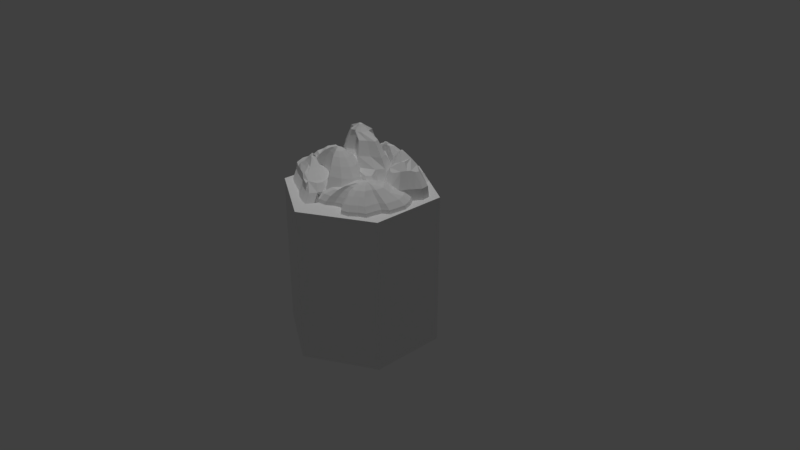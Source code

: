 # Source: mountains.blend  (saved by Blender 2.79.0; exported with 4.5.12 LTS)
import bpy
from mathutils import Matrix  # noqa: F401  (used for matrix-valued properties, if any)

bpy.ops.wm.read_factory_settings(use_empty=True)
scene = bpy.context.scene
scene.name = 'Scene'

# ---- collections
col_collection_1 = bpy.data.collections.new('Collection 1'); scene.collection.children.link(col_collection_1)

# ---- materials (node trees are filled in below, after node groups)
mat_material_011 = bpy.data.materials.new('Material.011')
mat_material_011.alpha_threshold = 0.0
mat_material_011.use_transparent_shadow = False
mat_material_011.roughness = 0.5
mat_material_010 = bpy.data.materials.new('Material.010')
mat_material_010.alpha_threshold = 0.0
mat_material_010.use_transparent_shadow = False
mat_material_010.roughness = 0.5
mat_material_012 = bpy.data.materials.new('Material.012')
mat_material_012.alpha_threshold = 0.0
mat_material_012.use_transparent_shadow = False
mat_material_012.roughness = 0.5
mat_material_013 = bpy.data.materials.new('Material.013')
mat_material_013.alpha_threshold = 0.0
mat_material_013.use_transparent_shadow = False
mat_material_013.roughness = 0.5
mat_material_009 = bpy.data.materials.new('Material.009')
mat_material_009.alpha_threshold = 0.0
mat_material_009.use_transparent_shadow = False
mat_material_009.roughness = 0.5
mat_material_008 = bpy.data.materials.new('Material.008')
mat_material_008.alpha_threshold = 0.0
mat_material_008.use_transparent_shadow = False
mat_material_008.roughness = 0.5
mat_material_007 = bpy.data.materials.new('Material.007')
mat_material_007.alpha_threshold = 0.0
mat_material_007.use_transparent_shadow = False
mat_material_007.roughness = 0.5
mat_material_007.specular_intensity = 0.0

# ---- material node trees

# ---- world
world_world = bpy.data.worlds.new('World'); scene.world = world_world
world_world.color = (0.05088, 0.05088, 0.05088)
world_world.use_sun_shadow = False
world_world.sun_shadow_jitter_overblur = 0.0
world_world.cycles.sampling_method = 'MANUAL'

# ---- cameras
cam_camera = bpy.data.cameras.new('Camera')
cam_camera.clip_end = 100.0
cam_camera.lens = 35.0
cam_camera.sensor_width = 32.0
cam_camera.sensor_height = 18.0
cam_camera.ortho_scale = 7.314
cam_camera.dof.focus_distance = 0.0
cam_camera.dof.aperture_fstop = 128.0

# ---- lights
light_sun_001 = bpy.data.lights.new('Sun.001', 'SUN')
light_sun_001.transmission_factor = 0.0
light_sun_001.angle = 0.1993
light_sun_001.energy = 1.0
light_sun_001.shadow_buffer_clip_start = 0.5
light_sun_001.shadow_soft_size = 0.1
light_sun_001.shadow_cascade_max_distance = 1000.0

# ---- meshes
me_cube_019 = bpy.data.meshes.new('Cube.019')
me_cube_019.from_pydata([(-3.06, -1.097, 0.0), (-2.794, -1.143, 0.0), (-2.482, -1.455, 0.0), (-2.413, -1.824, 0.0), (-2.563, -1.986, 0.0), (-2.598, -2.229, 0.0), (-2.84, -2.425, 0.0), (-3.21, -2.517, 0.0), (-3.545, -2.136, 0.0), (-3.891, -2.067, 0.0), (-4.238, -2.055, 0.0), (-4.619, -1.767, 0.0), (-4.538, -1.547, 0.0), (-4.538, -1.305, 0.0), (-4.376, -1.224, 0.0), (-4.053, -1.42, 0.0), (-3.718, -1.501, 0.0), (-3.464, -1.374, 0.0), (-3.383, -1.166, 0.0), (-3.21, -1.051, 0.0), (-3.083, -1.129, 0.1671), (-2.833, -1.173, 0.1671), (-2.539, -1.467, 0.1671), (-2.473, -1.815, 0.1671), (-2.615, -1.968, 0.1671), (-2.648, -2.197, 0.1671), (-2.876, -2.382, 0.1671), (-3.225, -2.469, 0.1671), (-3.541, -2.109, 0.1671), (-3.868, -2.044, 0.1671), (-4.194, -2.033, 0.1671), (-4.554, -1.761, 0.1671), (-4.478, -1.554, 0.1671), (-4.478, -1.325, 0.1671), (-4.325, -1.249, 0.1671), (-4.02, -1.434, 0.1671), (-3.704, -1.51, 0.1671), (-3.465, -1.391, 0.1671), (-3.388, -1.195, 0.1671), (-3.225, -1.086, 0.1671), (-3.172, -1.249, 0.4466), (-2.977, -1.283, 0.389), (-2.749, -1.511, 0.4007), (-2.698, -1.782, 0.4049), (-2.808, -1.9, 0.4466), (-2.834, -2.077, 0.4466), (-3.011, -2.221, 0.4466), (-3.281, -2.289, 0.4466), (-3.526, -2.01, 0.4466), (-3.78, -1.959, 0.4466), (-4.033, -1.951, 0.4466), (-4.312, -1.739, 0.4466), (-4.253, -1.579, 0.4466), (-4.253, -1.401, 0.4466), (-4.135, -1.342, 0.4466), (-3.898, -1.486, 0.4466), (-3.653, -1.545, 0.4466), (-3.467, -1.452, 0.4466), (-3.408, -1.3, 0.4466), (-3.281, -1.215, 0.4466), (-3.268, -1.35, 0.597), (-2.988, -1.852, 0.6182), (-3.008, -1.988, 0.6182), (-3.145, -2.099, 0.6182), (-3.353, -2.151, 0.6182), (-3.542, -1.936, 0.6182), (-3.738, -1.897, 0.6182), (-3.933, -1.891, 0.6182), (-4.148, -1.728, 0.5968), (-4.102, -1.604, 0.6182), (-4.102, -1.467, 0.5865), (-4.011, -1.422, 0.6182), (-3.829, -1.532, 0.6182), (-3.64, -1.578, 0.6182), (-3.496, -1.506, 0.6182), (-3.451, -1.389, 0.5527), (-3.353, -1.324, 0.5527), (-3.128, -1.601, 0.6182), (-3.167, -1.826, 0.7497), (-3.18, -1.918, 0.7497), (-3.272, -1.992, 0.7497), (-3.412, -2.027, 0.7497), (-3.539, -1.883, 0.7497), (-3.67, -1.857, 0.7497), (-3.801, -1.852, 0.743), (-3.915, -1.66, 0.7395), (-3.854, -1.537, 0.7279), (-3.731, -1.612, 0.7959), (-3.604, -1.642, 0.7497), (-3.508, -1.594, 0.7497), (-3.261, -1.658, 0.7497), (-3.309, -1.816, 0.8325), (-3.316, -1.865, 0.8325), (-3.365, -1.904, 0.8325), (-3.438, -1.922, 0.8325), (-3.505, -1.846, 0.8325), (-3.574, -1.832, 0.8325), (-3.643, -1.83, 0.8325), (-3.606, -1.704, 0.8325), (-3.539, -1.72, 0.8325), (-3.489, -1.694, 0.8325), (-3.359, -1.728, 0.8325), (-3.421, -1.809, 0.8708), (-3.423, -1.823, 0.8708), (-3.438, -1.834, 0.8708), (-3.459, -1.84, 0.8708), (-3.479, -1.817, 0.8708), (-3.499, -1.813, 0.8708), (-3.519, -1.813, 0.8708), (-3.508, -1.776, 0.8708), (-3.489, -1.78, 0.8708), (-3.474, -1.773, 0.8708), (-3.436, -1.783, 0.8708), (-2.935, -1.515, 0.4511)], [], [(18, 19, 39, 38), (11, 12, 32, 31), (4, 5, 25, 24), (0, 19, 39, 20), (12, 13, 33, 32), (5, 6, 26, 25), (13, 14, 34, 33), (6, 7, 27, 26), (14, 15, 35, 34), (7, 8, 28, 27), (0, 1, 21, 20), (15, 16, 36, 35), (8, 9, 29, 28), (1, 2, 22, 21), (16, 17, 37, 36), (9, 10, 30, 29), (2, 3, 23, 22), (17, 18, 38, 37), (10, 11, 31, 30), (3, 4, 24, 23), (33, 34, 54, 53), (26, 27, 47, 46), (34, 35, 55, 54), (27, 28, 48, 47), (20, 21, 41, 40), (35, 36, 56, 55), (28, 29, 49, 48), (21, 22, 42, 41), (36, 37, 57, 56), (29, 30, 50, 49), (22, 23, 43, 42), (37, 38, 58, 57), (30, 31, 51, 50), (23, 24, 44, 43), (38, 39, 59, 58), (31, 32, 52, 51), (24, 25, 45, 44), (20, 39, 59, 40), (32, 33, 53, 52), (25, 26, 46, 45), (40, 41, 42, 43, 113), (43, 44, 40, 113), (50, 51, 68, 67), (58, 59, 76, 75), (51, 52, 69, 68), (40, 44, 61, 77, 60), (44, 45, 62, 61), (40, 59, 76, 60), (52, 53, 70, 69), (45, 46, 63, 62), (53, 54, 71, 70), (46, 47, 64, 63), (54, 55, 72, 71), (47, 48, 65, 64), (55, 56, 73, 72), (48, 49, 66, 65), (56, 57, 74, 73), (49, 50, 67, 66), (57, 58, 75, 74), (75, 76, 60, 74), (60, 77, 74), (70, 71, 69), (68, 69, 67), (66, 67, 84, 83), (74, 77, 90, 89), (61, 62, 79, 78), (69, 71, 86, 85), (62, 63, 80, 79), (67, 69, 85, 84), (63, 64, 81, 80), (71, 72, 87, 86), (64, 65, 82, 81), (72, 73, 88, 87), (65, 66, 83, 82), (77, 61, 78, 90), (73, 74, 89, 88), (86, 87, 85), (85, 87, 84), (82, 83, 96, 95), (79, 80, 93, 92), (88, 89, 100, 99), (83, 84, 97, 96), (80, 81, 94, 93), (90, 78, 91, 101), (81, 82, 95, 94), (84, 87, 98, 97), (89, 90, 101, 100), (78, 79, 92, 91), (87, 88, 99, 98), (94, 95, 106, 105), (97, 98, 109, 108), (91, 92, 103, 102), (99, 100, 111, 110), (95, 96, 107, 106), (92, 93, 104, 103), (101, 91, 102, 112), (96, 97, 108, 107), (93, 94, 105, 104), (100, 101, 112, 111), (98, 99, 110, 109), (107, 108, 109, 110), (107, 110, 106), (110, 111, 106), (111, 112, 106), (105, 106, 104), (104, 106, 103), (103, 106, 102), (112, 102, 106)])
_uv = me_cube_019.uv_layers.new(name='UVMap')
_uv.uv.foreach_set('vector', [0.6419, 0.08744, 0.7958, 0.09769, 0.8007, 0.2469, 0.6556, 0.2372, 0.3536, 0.06286, 0.53, 0.1018, 0.5121, 0.2415, 0.3457, 0.2047, 0.8954, 0.4127, 0.9756, 0.4975, 0.9237, 0.553, 0.848, 0.473, 0.3343, 0.1372, 0.4896, 0.1517, 0.4768, 0.32, 0.3303, 0.3063, 0.53, 0.1018, 0.7127, 0.1151, 0.6844, 0.254, 0.5121, 0.2415, 0.04575, 0.1341, 0.1573, 0.04136, 0.1566, 0.1842, 0.0514, 0.2716, 0.7127, 0.1151, 0.7959, 0.1734, 0.7628, 0.309, 0.6844, 0.254, 0.1573, 0.04136, 0.3276, -0.004267, 0.3173, 0.1412, 0.1566, 0.1842, 0.02532, 0.6159, 0.2032, 0.5987, 0.1952, 0.6485, 0.02734, 0.6647, 0.3276, -0.004267, 0.4829, 0.1694, 0.4637, 0.305, 0.3173, 0.1412, 0.4008, 0.2541, 0.5036, 0.2037, 0.4785, 0.2759, 0.3815, 0.3235, 0.2032, 0.5987, 0.3414, 0.5423, 0.3255, 0.5953, 0.1952, 0.6485, 0.4829, 0.1694, 0.6429, 0.1988, 0.6146, 0.3327, 0.4637, 0.305, 0.5036, 0.2037, 0.7213, 0.2257, 0.6839, 0.2966, 0.4785, 0.2759, 0.2499, 0.1059, 0.4396, 0.1355, 0.4648, 0.2826, 0.2858, 0.2547, 0.6429, 0.1988, 0.8028, 0.2014, 0.7654, 0.3352, 0.6146, 0.3327, 0.7213, 0.2257, 0.8828, 0.3251, 0.8361, 0.3904, 0.6839, 0.2966, 0.4396, 0.1355, 0.6419, 0.08744, 0.6556, 0.2372, 0.4648, 0.2826, 0.8028, 0.2014, 0.9792, 0.332, 0.9318, 0.4584, 0.7654, 0.3352, 0.6365, 0.3987, 0.8688, 0.4183, 0.7814, 0.6281, 0.5622, 0.6096, 0.6844, 0.254, 0.7628, 0.309, 0.6834, 0.568, 0.6225, 0.5254, 0.1566, 0.1842, 0.3173, 0.1412, 0.3145, 0.4303, 0.1898, 0.4636, 0.02734, 0.6647, 0.1952, 0.6485, 0.214, 0.7243, 0.08378, 0.7369, 0.3173, 0.1412, 0.4637, 0.305, 0.4281, 0.5574, 0.3145, 0.4303, 0.3815, 0.3235, 0.4785, 0.2759, 0.442, 0.4169, 0.3586, 0.4722, 0.1952, 0.6485, 0.3255, 0.5953, 0.315, 0.6831, 0.214, 0.7243, 0.4637, 0.305, 0.6146, 0.3327, 0.5452, 0.5788, 0.4281, 0.5574, 0.4785, 0.2759, 0.6839, 0.2966, 0.5996, 0.4367, 0.442, 0.4169, 0.2858, 0.2547, 0.4648, 0.2826, 0.4777, 0.5399, 0.3388, 0.5183, 0.6146, 0.3327, 0.7654, 0.3352, 0.6621, 0.5808, 0.5452, 0.5788, 0.6839, 0.2966, 0.8361, 0.3904, 0.7172, 0.5108, 0.5996, 0.4367, 0.4648, 0.2826, 0.6556, 0.2372, 0.6257, 0.5047, 0.4777, 0.5399, 0.7654, 0.3352, 0.9318, 0.4584, 0.7912, 0.6763, 0.6621, 0.5808, 0.8361, 0.3904, 0.848, 0.473, 0.7204, 0.5882, 0.7172, 0.5108, 0.6556, 0.2372, 0.8007, 0.2469, 0.7383, 0.5122, 0.6257, 0.5047, 0.3457, 0.2047, 0.5121, 0.2415, 0.4888, 0.5157, 0.3597, 0.4872, 0.848, 0.473, 0.9237, 0.553, 0.7791, 0.6503, 0.7204, 0.5882, 0.3303, 0.3063, 0.4768, 0.32, 0.464, 0.6384, 0.3504, 0.6278, 0.5121, 0.2415, 0.6844, 0.254, 0.6225, 0.5254, 0.4888, 0.5157, 0.0514, 0.2716, 0.1566, 0.1842, 0.1898, 0.4636, 0.1082, 0.5315, 0.3586, 0.4722, 0.442, 0.4169, 0.5996, 0.4367, 0.7172, 0.5108, 0.5342, 0.4996, 0.7172, 0.5108, 0.7204, 0.5882, 0.3586, 0.4722, 0.5342, 0.4996, 0.6621, 0.5808, 0.7912, 0.6763, 0.6998, 0.7936, 0.598, 0.7357, 0.6257, 0.5047, 0.7383, 0.5122, 0.6483, 0.6187, 0.5614, 0.6129, 0.3597, 0.4872, 0.4888, 0.5157, 0.4688, 0.6877, 0.372, 0.6503, 0.3586, 0.4722, 0.7204, 0.5882, 0.62, 0.6719, 0.4804, 0.6272, 0.3439, 0.5756, 0.7204, 0.5882, 0.7791, 0.6503, 0.6652, 0.7198, 0.62, 0.6719, 0.3504, 0.6278, 0.464, 0.6384, 0.4896, 0.7951, 0.3975, 0.8269, 0.4888, 0.5157, 0.6225, 0.5254, 0.5759, 0.6725, 0.4688, 0.6877, 0.1082, 0.5315, 0.1898, 0.4636, 0.2338, 0.6454, 0.1708, 0.6977, 0.6225, 0.5254, 0.6834, 0.568, 0.6188, 0.7281, 0.5759, 0.6725, 0.1898, 0.4636, 0.3145, 0.4303, 0.3299, 0.6196, 0.2338, 0.6454, 0.08378, 0.7369, 0.214, 0.7243, 0.2294, 0.7769, 0.129, 0.7866, 0.3145, 0.4303, 0.4281, 0.5574, 0.4175, 0.7177, 0.3299, 0.6196, 0.214, 0.7243, 0.315, 0.6831, 0.3073, 0.745, 0.2294, 0.7769, 0.4281, 0.5574, 0.5452, 0.5788, 0.5078, 0.7342, 0.4175, 0.7177, 0.3388, 0.5183, 0.4777, 0.5399, 0.4627, 0.6956, 0.3556, 0.6789, 0.5452, 0.5788, 0.6621, 0.5808, 0.598, 0.7357, 0.5078, 0.7342, 0.4777, 0.5399, 0.6257, 0.5047, 0.5614, 0.6129, 0.4627, 0.6956, 0.5614, 0.6129, 0.6483, 0.6187, 0.664, 0.6896, 0.4627, 0.6956, 0.3439, 0.5756, 0.4804, 0.6272, 0.3264, 0.6874, 0.5759, 0.6725, 0.6188, 0.7281, 0.4688, 0.6877, 0.6998, 0.7936, 0.6768, 0.867, 0.598, 0.7357, 0.5078, 0.7342, 0.598, 0.7357, 0.5243, 0.8465, 0.463, 0.8505, 0.3264, 0.6874, 0.4804, 0.6272, 0.4405, 0.7195, 0.337, 0.7599, 0.62, 0.6719, 0.6652, 0.7198, 0.5646, 0.7817, 0.5342, 0.7495, 0.4688, 0.6877, 0.6188, 0.7281, 0.5395, 0.853, 0.4372, 0.8341, 0.1708, 0.6977, 0.2338, 0.6454, 0.2789, 0.7908, 0.2366, 0.8259, 0.598, 0.7357, 0.6768, 0.867, 0.5776, 0.9322, 0.5243, 0.8465, 0.2338, 0.6454, 0.3299, 0.6196, 0.3435, 0.7735, 0.2789, 0.7908, 0.129, 0.7866, 0.2294, 0.7769, 0.2652, 0.8348, 0.2075, 0.8196, 0.3299, 0.6196, 0.4175, 0.7177, 0.4023, 0.8393, 0.3435, 0.7735, 0.2294, 0.7769, 0.3073, 0.745, 0.3242, 0.7986, 0.2652, 0.8348, 0.4175, 0.7177, 0.5078, 0.7342, 0.463, 0.8505, 0.4023, 0.8393, 0.4804, 0.6272, 0.62, 0.6719, 0.5342, 0.7495, 0.4405, 0.7195, 0.3556, 0.6789, 0.4627, 0.6956, 0.4156, 0.8339, 0.3436, 0.8227, 0.5395, 0.853, 0.4917, 0.9385, 0.4372, 0.8341, 0.5776, 0.9322, 0.4869, 0.9975, 0.5243, 0.8465, 0.4023, 0.8393, 0.463, 0.8505, 0.4101, 0.9234, 0.3782, 0.9176, 0.2366, 0.8259, 0.2789, 0.7908, 0.3133, 0.8921, 0.2911, 0.9105, 0.3436, 0.8227, 0.4156, 0.8339, 0.3562, 0.944, 0.3184, 0.9381, 0.463, 0.8505, 0.5243, 0.8465, 0.442, 0.9239, 0.4101, 0.9234, 0.2789, 0.7908, 0.3435, 0.7735, 0.3473, 0.883, 0.3133, 0.8921, 0.4405, 0.7195, 0.5342, 0.7495, 0.4728, 0.8078, 0.4235, 0.792, 0.3435, 0.7735, 0.4023, 0.8393, 0.3782, 0.9176, 0.3473, 0.883, 0.2981, 0.7867, 0.5434, 0.8109, 0.4974, 0.9012, 0.3711, 0.9125, 0.337, 0.7599, 0.4405, 0.7195, 0.4235, 0.792, 0.3692, 0.8133, 0.5342, 0.7495, 0.5646, 0.7817, 0.4888, 0.8247, 0.4728, 0.8078, 0.2652, 0.8348, 0.3242, 0.7986, 0.3624, 0.8336, 0.3349, 0.8449, 0.3473, 0.883, 0.3782, 0.9176, 0.3621, 0.9593, 0.3531, 0.9492, 0.3711, 0.9125, 0.4974, 0.9012, 0.4621, 0.9804, 0.4252, 0.9837, 0.4728, 0.8078, 0.4888, 0.8247, 0.4331, 0.85, 0.4285, 0.8451, 0.3624, 0.8336, 0.3692, 0.8133, 0.3982, 0.8467, 0.3962, 0.8526, 0.3782, 0.9176, 0.4101, 0.9234, 0.3714, 0.961, 0.3621, 0.9593, 0.4888, 0.8247, 0.488, 0.8489, 0.4329, 0.857, 0.4331, 0.85, 0.4235, 0.792, 0.4728, 0.8078, 0.4285, 0.8451, 0.4141, 0.8404, 0.4101, 0.9234, 0.442, 0.9239, 0.3807, 0.9612, 0.3714, 0.961, 0.3133, 0.8921, 0.3473, 0.883, 0.3531, 0.9492, 0.3431, 0.9519, 0.3692, 0.8133, 0.4235, 0.792, 0.4141, 0.8404, 0.3982, 0.8467, 0.3349, 0.8449, 0.3624, 0.8336, 0.3962, 0.8526, 0.3882, 0.8559, 0.4054, 0.8654, 0.3986, 0.8701, 0.3882, 0.8559, 0.3962, 0.8526, 0.4054, 0.8654, 0.3962, 0.8526, 0.4134, 0.8618, 0.3962, 0.8526, 0.3982, 0.8467, 0.4134, 0.8618, 0.3982, 0.8467, 0.4141, 0.8404, 0.4134, 0.8618, 0.428, 0.864, 0.4134, 0.8618, 0.4329, 0.857, 0.4329, 0.857, 0.4134, 0.8618, 0.4331, 0.85, 0.4331, 0.85, 0.4134, 0.8618, 0.4285, 0.8451, 0.4141, 0.8404, 0.4285, 0.8451, 0.4134, 0.8618])
me_cube_019.materials.append(mat_material_011)
me_cube_019.use_remesh_preserve_volume = False
me_cube_019.use_remesh_preserve_attributes = False
me_cube_019.use_mirror_vertex_groups = False
me_cube_019.update()
me_cube_018 = bpy.data.meshes.new('Cube.018')
me_cube_018.from_pydata([(-1.234, 0.8058, 0.0), (-0.1133, 1.201, 0.0), (-0.2639, 1.041, 0.0), (-0.4052, 1.013, 0.0), (-0.6689, 1.107, 0.0), (-0.8007, 1.164, 0.0), (-1.017, 1.079, 0.0), (-1.215, 1.004, 0.0), (0.141, 1.267, 0.0), (0.367, 1.267, 0.0), (0.4989, 1.154, 0.0), (0.5271, 0.9376, 0.0), (0.5083, 0.7305, 0.0), (0.4141, 0.5798, 0.0), (0.3105, 0.4291, 0.0), (0.1598, 0.4103, 0.0), (0.05625, 0.2879, 0.0), (-0.03792, 0.1466, 0.0), (-0.2074, 0.1466, 0.0), (-0.3769, 0.09951, 0.0), (-0.537, 0.1372, 0.0), (-0.5747, 0.2408, 0.0), (-0.6124, 0.3914, 0.0), (-0.7819, 0.4291, 0.0), (-0.9608, 0.4009, 0.0), (-1.13, 0.4668, 0.0), (-1.253, 0.6269, 0.0), (-1.205, 0.802, 0.1305), (-0.1206, 1.185, 0.1305), (-0.2664, 1.03, 0.1305), (-0.4031, 1.002, 0.1305), (-0.6582, 1.094, 0.1305), (-0.7858, 1.148, 0.1305), (-0.9954, 1.066, 0.1305), (-1.187, 0.9933, 0.1305), (0.1254, 1.248, 0.1305), (0.3441, 1.248, 0.1305), (0.4716, 1.139, 0.1305), (0.499, 0.9295, 0.1305), (0.4807, 0.7291, 0.1305), (0.3896, 0.5833, 0.1305), (0.2894, 0.4375, 0.1305), (0.1436, 0.4193, 0.1305), (0.04337, 0.3008, 0.1305), (-0.04775, 0.1641, 0.1305), (-0.2118, 0.1641, 0.1305), (-0.3758, 0.1186, 0.1305), (-0.5307, 0.155, 0.1305), (-0.5671, 0.2553, 0.1305), (-0.6036, 0.401, 0.1305), (-0.7676, 0.4375, 0.1305), (-0.9407, 0.4102, 0.1305), (-1.105, 0.4739, 0.1305), (-1.223, 0.6288, 0.1305), (-1.09, 0.7867, 0.3207), (-0.15, 1.118, 0.3207), (-0.2764, 0.9841, 0.3207), (-0.3948, 0.9605, 0.3207), (-0.616, 1.039, 0.3207), (-0.7265, 1.087, 0.3207), (-0.9082, 1.016, 0.3207), (-1.074, 0.9526, 0.3207), (0.06321, 1.174, 0.3207), (0.2527, 1.174, 0.3207), (0.3633, 1.079, 0.3207), (0.387, 0.8973, 0.3207), (0.3712, 0.7235, 0.3207), (0.2922, 0.5972, 0.3207), (0.2054, 0.4708, 0.3207), (0.079, 0.455, 0.3207), (-0.007868, 0.3524, 0.3207), (-0.08684, 0.2339, 0.3207), (-0.229, 0.2339, 0.3207), (-0.3711, 0.1944, 0.3207), (-0.5054, 0.226, 0.3207), (-0.537, 0.3129, 0.3207), (-0.5686, 0.4392, 0.3207), (-0.7107, 0.4708, 0.3207), (-0.8608, 0.4471, 0.3207), (-1.003, 0.5024, 0.3207), (-1.106, 0.6367, 0.3207), (-0.9063, 0.7624, 0.461), (-0.1968, 1.013, 0.5369), (-0.2922, 0.9115, 0.5369), (-0.3816, 0.8936, 0.5369), (-0.5486, 0.9532, 0.5369), (-0.632, 0.989, 0.5369), (-0.7692, 0.9353, 0.5369), (-0.8944, 0.8876, 0.4692), (-0.03585, 1.055, 0.5369), (0.1072, 1.055, 0.5369), (0.1907, 0.983, 0.4917), (0.2086, 0.8459, 0.4917), (0.1967, 0.7147, 0.5369), (0.137, 0.6193, 0.5369), (0.07146, 0.5239, 0.5369), (-0.02393, 0.512, 0.5369), (-0.08951, 0.4345, 0.5369), (-0.1491, 0.3451, 0.5369), (-0.2564, 0.3451, 0.5369), (-0.3638, 0.3153, 0.5369), (-0.4651, 0.3391, 0.5369), (-0.489, 0.4047, 0.5369), (-0.5128, 0.5001, 0.5369), (-0.6201, 0.5239, 0.5369), (-0.7334, 0.5061, 0.5369), (-0.8407, 0.5478, 0.4813), (-0.9182, 0.6491, 0.4813), (0.02435, 1.093, 0.3904), (-0.2101, 0.9211, 0.6861), (-0.2794, 0.8474, 0.6861), (-0.3445, 0.8344, 0.6861), (-0.4659, 0.8777, 0.6861), (-0.5267, 0.9038, 0.6861), (-0.09295, 0.9515, 0.6861), (0.01115, 0.9515, 0.6861), (0.07621, 0.7042, 0.6861), (0.03283, 0.6348, 0.6861), (-0.01488, 0.5655, 0.6861), (-0.08427, 0.5568, 0.6861), (-0.132, 0.5004, 0.6861), (-0.1754, 0.4353, 0.6861), (-0.2534, 0.4353, 0.6861), (-0.3315, 0.4136, 0.6861), (-0.4052, 0.431, 0.6861), (-0.4226, 0.4787, 0.6861), (-0.4399, 0.5481, 0.6861), (-0.518, 0.5655, 0.6861), (-0.6004, 0.5524, 0.6861), (-0.09917, 0.9019, 0.6414), (-0.2262, 0.809, 0.8017), (-0.2638, 0.769, 0.8017), (-0.2991, 0.762, 0.8017), (-0.3649, 0.7855, 0.7778), (-0.3978, 0.7996, 0.7441), (-0.1627, 0.8254, 0.8017), (-0.1063, 0.8254, 0.8017), (-0.07106, 0.6914, 0.7799), (-0.09457, 0.6538, 0.7927), (-0.1204, 0.6162, 0.8017), (-0.158, 0.6115, 0.8017), (-0.1839, 0.5809, 0.8017), (-0.2074, 0.5457, 0.8017), (-0.2497, 0.5457, 0.8017), (-0.292, 0.5339, 0.8017), (-0.332, 0.5433, 0.8017), (-0.3414, 0.5692, 0.8017), (-0.3508, 0.6068, 0.8017), (-0.3931, 0.6162, 0.7824), (-0.4378, 0.6091, 0.7804), (-0.2322, 0.7056, 0.8574), (-0.2449, 0.6922, 0.8574), (-0.2568, 0.6898, 0.8574), (-0.2109, 0.7112, 0.8574), (-0.1919, 0.7112, 0.8574), (-0.1966, 0.6407, 0.8574), (-0.2093, 0.6391, 0.8574), (-0.218, 0.6288, 0.8574), (-0.2259, 0.6169, 0.8574), (-0.2402, 0.6169, 0.8574), (-0.2544, 0.613, 0.8574), (-0.2679, 0.6162, 0.8574), (-0.271, 0.6249, 0.8574), (-0.2742, 0.6375, 0.8574)], [(35, 108), (108, 129)], [(5, 32, 31, 4), (0, 27, 53, 26), (10, 37, 38, 11), (19, 46, 47, 20), (6, 33, 32, 5), (9, 36, 37, 10), (20, 47, 48, 21), (7, 34, 33, 6), (8, 35, 36, 9), (21, 48, 49, 22), (0, 27, 34, 7), (1, 28, 35, 8), (22, 49, 50, 23), (14, 41, 42, 15), (15, 42, 43, 16), (2, 29, 28, 1), (23, 50, 51, 24), (13, 40, 41, 14), (16, 43, 44, 17), (3, 30, 29, 2), (24, 51, 52, 25), (12, 39, 40, 13), (17, 44, 45, 18), (4, 31, 30, 3), (25, 52, 53, 26), (11, 38, 39, 12), (18, 45, 46, 19), (48, 75, 76, 49), (27, 54, 61, 34), (28, 55, 62, 35), (49, 76, 77, 50), (41, 68, 69, 42), (42, 69, 70, 43), (29, 56, 55, 28), (50, 77, 78, 51), (40, 67, 68, 41), (43, 70, 71, 44), (30, 57, 56, 29), (51, 78, 79, 52), (39, 66, 67, 40), (44, 71, 72, 45), (31, 58, 57, 30), (52, 79, 80, 53), (38, 65, 66, 39), (45, 72, 73, 46), (32, 59, 58, 31), (27, 54, 80, 53), (37, 64, 65, 38), (46, 73, 74, 47), (33, 60, 59, 32), (36, 63, 64, 37), (47, 74, 75, 48), (34, 61, 60, 33), (35, 62, 63, 36), (64, 91, 92, 65), (73, 100, 101, 74), (60, 87, 86, 59), (63, 90, 91, 64), (74, 101, 102, 75), (61, 88, 87, 60), (62, 89, 90, 63), (75, 102, 103, 76), (54, 81, 88, 61), (55, 82, 89, 62), (76, 103, 104, 77), (68, 95, 96, 69), (69, 96, 97, 70), (56, 83, 82, 55), (77, 104, 105, 78), (67, 94, 95, 68), (70, 97, 98, 71), (57, 84, 83, 56), (78, 105, 106, 79), (66, 93, 94, 67), (71, 98, 99, 72), (58, 85, 84, 57), (79, 106, 107, 80), (65, 92, 93, 66), (72, 99, 100, 73), (59, 86, 85, 58), (54, 81, 107, 80), (92, 91, 90, 93), (81, 107, 106, 105, 88), (86, 87, 88, 105), (93, 116, 117, 94), (90, 115, 116, 93), (98, 121, 122, 99), (85, 112, 111, 84), (99, 122, 123, 100), (86, 113, 112, 85), (105, 128, 113, 86), (100, 123, 124, 101), (101, 124, 125, 102), (89, 114, 115, 90), (102, 125, 126, 103), (82, 109, 114, 89), (103, 126, 127, 104), (95, 118, 119, 96), (96, 119, 120, 97), (83, 110, 109, 82), (104, 127, 128, 105), (94, 117, 118, 95), (97, 120, 121, 98), (84, 111, 110, 83), (109, 130, 135, 114), (128, 149, 134, 113), (122, 143, 144, 123), (110, 131, 130, 109), (123, 144, 145, 124), (111, 132, 131, 110), (124, 145, 146, 125), (112, 133, 132, 111), (118, 139, 140, 119), (125, 146, 147, 126), (113, 134, 133, 112), (117, 138, 139, 118), (126, 147, 148, 127), (119, 140, 141, 120), (116, 137, 138, 117), (127, 148, 149, 128), (120, 141, 142, 121), (114, 135, 136, 115), (115, 136, 137, 116), (121, 142, 143, 122), (132, 133, 134, 149), (149, 148, 132), (148, 147, 132), (139, 138, 137, 136), (139, 155, 156, 140), (146, 162, 163, 147), (140, 156, 157, 141), (141, 157, 158, 142), (135, 153, 154, 136), (142, 158, 159, 143), (130, 150, 153, 135), (143, 159, 160, 144), (131, 151, 150, 130), (144, 160, 161, 145), (147, 163, 152, 132), (132, 152, 151, 131), (145, 161, 162, 146), (136, 154, 155, 139), (155, 154, 153, 150, 151, 152, 163, 162, 161, 160, 159, 158, 157, 156)])
_uv = me_cube_018.uv_layers.new(name='UVMap')
_uv.uv.foreach_set('vector', [0.3337, 0.08985, 0.3386, 0.1919, 0.4472, 0.2084, 0.446, 0.107, 0.2961, 0.1309, 0.3106, 0.2798, 0.5375, 0.263, 0.5305, 0.1136, 0.165, 0.028, 0.1631, 0.1201, 0.3369, 0.1129, 0.3447, 0.02061, 0.5313, 0.04968, 0.5433, 0.1652, 0.6864, 0.1601, 0.6792, 0.04434, 0.1716, 0.1044, 0.1817, 0.2059, 0.3386, 0.1919, 0.3337, 0.08985, 0.8089, 0.06828, 0.7954, 0.1728, 0.9143, 0.1907, 0.9317, 0.08676, 0.09362, 0.4068, 0.1094, 0.4708, 0.1773, 0.446, 0.1638, 0.3811, 0.02341, 0.1172, 0.03831, 0.2183, 0.1817, 0.2059, 0.1716, 0.1044, 0.6278, 0.08076, 0.6202, 0.1848, 0.7954, 0.1728, 0.8089, 0.06828, 0.1638, 0.3811, 0.1773, 0.446, 0.2771, 0.4179, 0.267, 0.3521, 0.5201, 0.01792, 0.522, 0.09455, 0.6569, 0.09022, 0.6595, 0.01345, 0.4342, 0.1098, 0.4328, 0.213, 0.6202, 0.1848, 0.6278, 0.08076, 0.3663, 0.1075, 0.3772, 0.2368, 0.5496, 0.2258, 0.5445, 0.09605, 0.2166, 0.04233, 0.2032, 0.1598, 0.3382, 0.1907, 0.3561, 0.0743, 0.4506, 0.06789, 0.4669, 0.1689, 0.613, 0.1875, 0.6015, 0.08709, 0.7418, 0.4783, 0.7365, 0.54, 0.8534, 0.6008, 0.8626, 0.5412, 0.5445, 0.09605, 0.5496, 0.2258, 0.7287, 0.1915, 0.7296, 0.06066, 0.654, 0.1045, 0.6362, 0.1941, 0.7665, 0.2609, 0.7886, 0.1736, 0.6015, 0.08709, 0.613, 0.1875, 0.7723, 0.1941, 0.7662, 0.09392, 0.6681, 0.1367, 0.6621, 0.2372, 0.7676, 0.2343, 0.7772, 0.1337, 0.7296, 0.06066, 0.7287, 0.1915, 0.9023, 0.1898, 0.909, 0.05892, 0.5201, 0.04115, 0.5067, 0.1328, 0.6362, 0.1941, 0.654, 0.1045, 0.2215, 0.09924, 0.2435, 0.2132, 0.394, 0.1961, 0.377, 0.08156, 0.446, 0.107, 0.4472, 0.2084, 0.6621, 0.2372, 0.6681, 0.1367, 0.2891, 0.09236, 0.2986, 0.1666, 0.3999, 0.09761, 0.3939, 0.02109, 0.3447, 0.02061, 0.3369, 0.1129, 0.5067, 0.1328, 0.5201, 0.04115, 0.377, 0.08156, 0.394, 0.1961, 0.5433, 0.1652, 0.5313, 0.04968, 0.1773, 0.446, 0.2237, 0.5474, 0.3102, 0.5231, 0.2771, 0.4179, 0.522, 0.09455, 0.5224, 0.2428, 0.6393, 0.239, 0.6569, 0.09022, 0.4328, 0.213, 0.4224, 0.374, 0.5847, 0.3496, 0.6202, 0.1848, 0.3772, 0.2368, 0.3711, 0.4369, 0.5205, 0.4273, 0.5496, 0.2258, 0.2032, 0.1598, 0.2304, 0.3505, 0.3474, 0.3773, 0.3382, 0.1907, 0.4669, 0.1689, 0.4853, 0.349, 0.6119, 0.3651, 0.613, 0.1875, 0.7365, 0.54, 0.7083, 0.6288, 0.8096, 0.6816, 0.8534, 0.6008, 0.5496, 0.2258, 0.5205, 0.4273, 0.6757, 0.3976, 0.7287, 0.1915, 0.6362, 0.1941, 0.6078, 0.3615, 0.7206, 0.4194, 0.7665, 0.2609, 0.613, 0.1875, 0.6119, 0.3651, 0.75, 0.3708, 0.7723, 0.1941, 0.6621, 0.2372, 0.6608, 0.3902, 0.7523, 0.3877, 0.7676, 0.2343, 0.7287, 0.1915, 0.6757, 0.3976, 0.8262, 0.3961, 0.9023, 0.1898, 0.5067, 0.1328, 0.4955, 0.3083, 0.6078, 0.3615, 0.6362, 0.1941, 0.2435, 0.2132, 0.2995, 0.39, 0.4299, 0.3752, 0.394, 0.1961, 0.4472, 0.2084, 0.4746, 0.3653, 0.6608, 0.3902, 0.6621, 0.2372, 0.2986, 0.1666, 0.3288, 0.3052, 0.4166, 0.2455, 0.3999, 0.09761, 0.3369, 0.1129, 0.3484, 0.2911, 0.4955, 0.3083, 0.5067, 0.1328, 0.394, 0.1961, 0.4299, 0.3752, 0.5593, 0.3485, 0.5433, 0.1652, 0.3386, 0.1919, 0.3805, 0.3509, 0.4746, 0.3653, 0.4472, 0.2084, 0.3106, 0.2798, 0.3367, 0.558, 0.5333, 0.5435, 0.5375, 0.263, 0.1631, 0.1201, 0.1977, 0.2973, 0.3484, 0.2911, 0.3369, 0.1129, 0.5433, 0.1652, 0.5593, 0.3485, 0.6833, 0.344, 0.6864, 0.1601, 0.1817, 0.2059, 0.2445, 0.3631, 0.3805, 0.3509, 0.3386, 0.1919, 0.7954, 0.1728, 0.7366, 0.3391, 0.8396, 0.3546, 0.9143, 0.1907, 0.1094, 0.4708, 0.1648, 0.5689, 0.2237, 0.5474, 0.1773, 0.446, 0.03831, 0.2183, 0.1202, 0.3739, 0.2445, 0.3631, 0.1817, 0.2059, 0.6202, 0.1848, 0.5847, 0.3496, 0.7366, 0.3391, 0.7954, 0.1728, 0.1977, 0.2973, 0.2697, 0.5038, 0.3835, 0.4991, 0.3484, 0.2911, 0.5593, 0.3485, 0.5764, 0.5674, 0.67, 0.564, 0.6833, 0.344, 0.2445, 0.3631, 0.3506, 0.5484, 0.4532, 0.5392, 0.3805, 0.3509, 0.1267, 0.3597, 0.2103, 0.5768, 0.2697, 0.5038, 0.1977, 0.2973, 0.1648, 0.5689, 0.2511, 0.6838, 0.2956, 0.6675, 0.2237, 0.5474, 0.6393, 0.239, 0.6078, 0.4025, 0.6501, 0.493, 0.6932, 0.3162, 0.5847, 0.3496, 0.5269, 0.5461, 0.6416, 0.5382, 0.7366, 0.3391, 0.2237, 0.5474, 0.2956, 0.6675, 0.3609, 0.6492, 0.3102, 0.5231, 0.5224, 0.2428, 0.5194, 0.4015, 0.6078, 0.4025, 0.6393, 0.239, 0.4224, 0.374, 0.4044, 0.5645, 0.5269, 0.5461, 0.5847, 0.3496, 0.3711, 0.4369, 0.3482, 0.6725, 0.461, 0.6652, 0.5205, 0.4273, 0.2304, 0.3505, 0.2949, 0.5814, 0.3832, 0.6017, 0.3474, 0.3773, 0.4853, 0.349, 0.5023, 0.5773, 0.5979, 0.5895, 0.6119, 0.3651, 0.7083, 0.6288, 0.6614, 0.729, 0.7379, 0.7689, 0.8096, 0.6816, 0.5205, 0.4273, 0.461, 0.6652, 0.5782, 0.6428, 0.6757, 0.3976, 0.6078, 0.3615, 0.5735, 0.5782, 0.6587, 0.6219, 0.7206, 0.4194, 0.6119, 0.3651, 0.5979, 0.5895, 0.7021, 0.5938, 0.75, 0.3708, 0.6608, 0.3902, 0.6649, 0.5688, 0.7339, 0.5669, 0.7523, 0.3877, 0.6757, 0.3976, 0.5782, 0.6428, 0.6834, 0.5885, 0.8262, 0.3961, 0.4955, 0.3083, 0.4888, 0.5381, 0.5735, 0.5782, 0.6078, 0.3615, 0.2995, 0.39, 0.3803, 0.5988, 0.4787, 0.5876, 0.4299, 0.3752, 0.4746, 0.3653, 0.5243, 0.55, 0.6649, 0.5688, 0.6608, 0.3902, 0.3288, 0.3052, 0.3737, 0.4582, 0.44, 0.4131, 0.4166, 0.2455, 0.3484, 0.2911, 0.3835, 0.4991, 0.4888, 0.5381, 0.4955, 0.3083, 0.4299, 0.3752, 0.4787, 0.5876, 0.5764, 0.5674, 0.5593, 0.3485, 0.3805, 0.3509, 0.4532, 0.5392, 0.5243, 0.55, 0.4746, 0.3653, 0.3367, 0.558, 0.3626, 0.8459, 0.5129, 0.8543, 0.5333, 0.5435, 0.3835, 0.4991, 0.2697, 0.5038, 0.2103, 0.5768, 0.4888, 0.5381, 0.5194, 0.4015, 0.44, 0.4131, 0.3737, 0.4582, 0.352, 0.5404, 0.6078, 0.4025, 0.6956, 0.5567, 0.6501, 0.493, 0.6078, 0.4025, 0.352, 0.5404, 0.4888, 0.5381, 0.4878, 0.6968, 0.5495, 0.7259, 0.5735, 0.5782, 0.2103, 0.5768, 0.2853, 0.7249, 0.4878, 0.6968, 0.4888, 0.5381, 0.3803, 0.5988, 0.421, 0.7486, 0.4926, 0.7404, 0.4787, 0.5876, 0.5243, 0.55, 0.5894, 0.6823, 0.6917, 0.6959, 0.6649, 0.5688, 0.4787, 0.5876, 0.4926, 0.7404, 0.5637, 0.7258, 0.5764, 0.5674, 0.4532, 0.5392, 0.5377, 0.6744, 0.5894, 0.6823, 0.5243, 0.55, 0.352, 0.5404, 0.3957, 0.6735, 0.6456, 0.6854, 0.6956, 0.5567, 0.5764, 0.5674, 0.5637, 0.7258, 0.6318, 0.7233, 0.67, 0.564, 0.2511, 0.6838, 0.3222, 0.7779, 0.3546, 0.766, 0.2956, 0.6675, 0.5269, 0.5461, 0.4993, 0.6859, 0.5826, 0.6801, 0.6416, 0.5382, 0.2956, 0.6675, 0.3546, 0.766, 0.4021, 0.7527, 0.3609, 0.6492, 0.4044, 0.5645, 0.4101, 0.6993, 0.4993, 0.6859, 0.5269, 0.5461, 0.3482, 0.6725, 0.2969, 0.842, 0.379, 0.8367, 0.461, 0.6652, 0.2949, 0.5814, 0.3334, 0.7406, 0.3977, 0.7554, 0.3832, 0.6017, 0.5023, 0.5773, 0.5051, 0.7303, 0.5746, 0.7391, 0.5979, 0.5895, 0.6614, 0.729, 0.6207, 0.8108, 0.6764, 0.8398, 0.7379, 0.7689, 0.461, 0.6652, 0.379, 0.8367, 0.4642, 0.8204, 0.5782, 0.6428, 0.5735, 0.5782, 0.5495, 0.7259, 0.6115, 0.7577, 0.6587, 0.6219, 0.5979, 0.5895, 0.5746, 0.7391, 0.6504, 0.7422, 0.7021, 0.5938, 0.6649, 0.5688, 0.6917, 0.6959, 0.7419, 0.6946, 0.7339, 0.5669, 0.4101, 0.6993, 0.416, 0.8134, 0.4644, 0.8061, 0.4993, 0.6859, 0.3957, 0.6735, 0.447, 0.7944, 0.5817, 0.7835, 0.6456, 0.6854, 0.4926, 0.7404, 0.5032, 0.8712, 0.5417, 0.8633, 0.5637, 0.7258, 0.6207, 0.8108, 0.5695, 0.8789, 0.5996, 0.8946, 0.6764, 0.8398, 0.5637, 0.7258, 0.5417, 0.8633, 0.5786, 0.862, 0.6318, 0.7233, 0.6917, 0.6959, 0.729, 0.8013, 0.7562, 0.8006, 0.7419, 0.6946, 0.3222, 0.7779, 0.4077, 0.8611, 0.4252, 0.8547, 0.3546, 0.766, 0.5894, 0.6823, 0.6752, 0.776, 0.729, 0.8013, 0.6917, 0.6959, 0.3334, 0.7406, 0.3968, 0.8792, 0.4316, 0.8872, 0.3977, 0.7554, 0.3546, 0.766, 0.4252, 0.8547, 0.4509, 0.8474, 0.4021, 0.7527, 0.5377, 0.6744, 0.6495, 0.7464, 0.6752, 0.776, 0.5894, 0.6823, 0.5495, 0.7259, 0.5298, 0.8631, 0.5623, 0.8855, 0.6115, 0.7577, 0.2969, 0.842, 0.2241, 0.9855, 0.2657, 0.9642, 0.379, 0.8367, 0.5051, 0.7303, 0.4989, 0.8723, 0.5366, 0.8771, 0.5746, 0.7391, 0.4878, 0.6968, 0.498, 0.8399, 0.5298, 0.8631, 0.5495, 0.7259, 0.379, 0.8367, 0.2657, 0.9642, 0.3116, 0.9534, 0.4642, 0.8204, 0.5746, 0.7391, 0.5366, 0.8771, 0.5777, 0.8788, 0.6504, 0.7422, 0.4993, 0.6859, 0.4644, 0.8061, 0.5096, 0.803, 0.5826, 0.6801, 0.2853, 0.7249, 0.3855, 0.8677, 0.498, 0.8399, 0.4878, 0.6968, 0.421, 0.7486, 0.4643, 0.8757, 0.5032, 0.8712, 0.4926, 0.7404, 0.5625, 0.8621, 0.5745, 0.8168, 0.5817, 0.7835, 0.447, 0.7944, 0.447, 0.7944, 0.4546, 0.8168, 0.5625, 0.8621, 0.4546, 0.8168, 0.4509, 0.8474, 0.5625, 0.8621, 0.5623, 0.8855, 0.5298, 0.8631, 0.498, 0.8399, 0.3855, 0.8677, 0.3968, 0.8792, 0.4505, 0.9524, 0.4622, 0.9551, 0.4316, 0.8872, 0.4252, 0.8547, 0.4695, 0.9119, 0.4782, 0.9095, 0.4509, 0.8474, 0.4989, 0.8723, 0.5007, 0.9506, 0.5134, 0.9522, 0.5366, 0.8771, 0.5366, 0.8771, 0.5134, 0.9522, 0.5272, 0.9528, 0.5777, 0.8788, 0.4644, 0.8061, 0.4442, 0.8771, 0.4594, 0.876, 0.5096, 0.803, 0.4643, 0.8757, 0.4885, 0.9421, 0.5015, 0.9406, 0.5032, 0.8712, 0.5996, 0.8946, 0.5283, 0.9254, 0.5334, 0.9355, 0.6149, 0.9247, 0.5032, 0.8712, 0.5015, 0.9406, 0.5145, 0.9379, 0.5417, 0.8633, 0.5695, 0.8789, 0.5181, 0.9201, 0.5283, 0.9254, 0.5996, 0.8946, 0.5417, 0.8633, 0.5145, 0.9379, 0.5269, 0.9374, 0.5786, 0.862, 0.4509, 0.8474, 0.4782, 0.9095, 0.5158, 0.9144, 0.5625, 0.8621, 0.729, 0.8013, 0.768, 0.8616, 0.7772, 0.8614, 0.7562, 0.8006, 0.4077, 0.8611, 0.4636, 0.9141, 0.4695, 0.9119, 0.4252, 0.8547, 0.3855, 0.8677, 0.4809, 0.9563, 0.5405, 0.9623, 0.5623, 0.8855, 0.485, 0.9474, 0.5345, 0.9449, 0.5334, 0.9355, 0.5283, 0.9254, 0.5181, 0.9201, 0.5158, 0.9144, 0.4782, 0.9095, 0.4695, 0.9119, 0.4636, 0.9141, 0.4622, 0.9209, 0.4658, 0.9277, 0.4666, 0.9347, 0.4754, 0.9377, 0.4831, 0.9413])
me_cube_018.materials.append(mat_material_010)
me_cube_018.use_remesh_preserve_volume = False
me_cube_018.use_remesh_preserve_attributes = False
me_cube_018.use_mirror_vertex_groups = False
me_cube_018.update()
me_cube_017 = bpy.data.meshes.new('Cube.017')
me_cube_017.from_pydata([(-7.281, -1.497, -0.01896), (-5.557, -2.015, -0.01896), (-5.661, -1.789, -0.01896), (-5.915, -1.563, -0.01896), (-6.17, -1.478, -0.01896), (-6.462, -1.469, -0.01896), (-6.754, -1.393, -0.01896), (-7.046, -1.384, -0.01896), (-5.68, -2.194, -0.01896), (-5.595, -2.363, -0.01896), (-5.671, -2.486, -0.01896), (-5.831, -2.476, -0.01896), (-6.057, -2.401, -0.01896), (-6.236, -2.241, -0.01896), (-6.452, -2.194, -0.01896), (-6.716, -2.213, -0.01896), (-6.876, -2.128, -0.01896), (-6.961, -1.893, -0.01896), (-7.215, -1.798, -0.01896), (-7.281, -1.704, -0.01896), (-7.281, -1.497, -0.01896), (-7.281, -1.704, -0.01896), (-7.255, -1.51, 0.3053), (-5.586, -2.011, 0.3053), (-5.686, -1.793, 0.3053), (-5.932, -1.574, 0.3053), (-6.179, -1.492, 0.3053), (-6.461, -1.482, 0.3053), (-6.744, -1.41, 0.3053), (-7.027, -1.4, 0.3053), (-5.704, -2.185, 0.3053), (-5.622, -2.349, 0.3053), (-5.695, -2.468, 0.3053), (-5.85, -2.458, 0.3053), (-6.069, -2.385, 0.3053), (-6.242, -2.23, 0.3053), (-6.452, -2.185, 0.3053), (-6.708, -2.203, 0.3053), (-6.863, -2.121, 0.3053), (-6.945, -1.893, 0.3053), (-7.191, -1.802, 0.3053), (-7.255, -1.711, 0.3053), (-7.255, -1.51, 0.3053), (-7.255, -1.711, 0.3053), (-7.12, -1.576, 0.5434), (-5.732, -1.993, 0.5434), (-5.815, -1.811, 0.5434), (-6.02, -1.629, 0.5434), (-6.225, -1.561, 0.5434), (-6.46, -1.553, 0.5434), (-6.695, -1.493, 0.5434), (-6.93, -1.485, 0.5434), (-5.831, -2.137, 0.5434), (-5.762, -2.274, 0.4855), (-5.823, -2.372, 0.4863), (-5.952, -2.365, 0.5164), (-6.134, -2.304, 0.5434), (-6.278, -2.175, 0.5434), (-6.452, -2.137, 0.5434), (-6.665, -2.153, 0.5434), (-6.794, -2.084, 0.5434), (-6.862, -1.895, 0.5434), (-7.067, -1.819, 0.5434), (-7.12, -1.743, 0.5434), (-7.12, -1.576, 0.5434), (-7.12, -1.743, 0.5434), (-7.04, -1.612, 0.7429), (-5.846, -1.971, 0.7429), (-5.917, -1.815, 0.7429), (-6.126, -1.767, 0.7061), (-6.29, -1.614, 0.7429), (-6.472, -1.593, 0.7429), (-6.675, -1.574, 0.7429), (-6.826, -1.547, 0.7429), (-6.031, -2.068, 0.7429), (-6.192, -2.211, 0.7429), (-6.316, -2.128, 0.7429), (-6.464, -2.025, 0.7443), (-6.649, -2.108, 0.7429), (-6.76, -2.05, 0.7429), (-6.818, -1.886, 0.7429), (-6.995, -1.821, 0.7429), (-7.04, -1.756, 0.7429), (-7.04, -1.612, 0.7429), (-7.04, -1.756, 0.7429), (-6.893, -1.68, 0.9763), (-6.06, -1.931, 1.019), (-6.11, -1.822, 1.019), (-6.255, -1.788, 0.9937), (-6.37, -1.682, 1.019), (-6.497, -1.667, 1.019), (-6.638, -1.654, 1.019), (-6.744, -1.635, 1.019), (-6.189, -1.998, 1.019), (-6.302, -2.098, 1.019), (-6.388, -2.04, 1.019), (-6.492, -1.968, 1.02), (-6.62, -2.026, 1.019), (-6.698, -1.986, 1.019), (-6.739, -1.872, 1.019), (-6.862, -1.826, 1.019), (-6.893, -1.781, 0.9903), (-6.893, -1.68, 0.9735), (-6.893, -1.781, 0.9884), (-6.345, -1.922, 1.142), (-6.333, -1.828, 1.142), (-6.38, -1.8, 1.12), (-6.384, -1.708, 1.142), (-6.493, -1.696, 1.142), (-6.613, -1.684, 1.142), (-6.704, -1.668, 1.142), (-6.369, -1.979, 1.142), (-6.45, -2.008, 1.142), (-6.493, -2.015, 1.142), (-6.488, -1.954, 1.143), (-6.598, -2.003, 1.142), (-6.664, -1.968, 1.142), (-6.699, -1.871, 1.142), (-6.804, -1.832, 1.142), (-6.43, -1.893, 1.207), (-6.423, -1.845, 1.207), (-6.448, -1.83, 1.196), (-6.45, -1.783, 1.207), (-6.506, -1.776, 1.207), (-6.569, -1.77, 1.207), (-6.616, -1.762, 1.207), (-6.442, -1.923, 1.207), (-6.484, -1.938, 1.207), (-6.507, -1.941, 1.207), (-6.504, -1.91, 1.208), (-6.561, -1.935, 1.207), (-6.595, -1.917, 1.207), (-6.613, -1.867, 1.207), (-6.668, -1.847, 1.207), (-6.488, -1.874, 1.258), (-6.485, -1.856, 1.258), (-6.494, -1.851, 1.254), (-6.495, -1.833, 1.258), (-6.516, -1.831, 1.258), (-6.539, -1.829, 1.258), (-6.556, -1.826, 1.258), (-6.492, -1.885, 1.258), (-6.508, -1.89, 1.258), (-6.516, -1.891, 1.258), (-6.515, -1.88, 1.258), (-6.536, -1.889, 1.258), (-6.548, -1.882, 1.258), (-6.555, -1.864, 1.258), (-6.575, -1.857, 1.258)], [], [(0, 20, 21, 19), (26, 25, 47, 48), (18, 19, 41, 40), (5, 4, 26, 27), (10, 11, 33, 32), (0, 19, 41, 22), (6, 5, 27, 28), (9, 10, 32, 31), (21, 20, 42, 43), (7, 6, 28, 29), (8, 9, 31, 30), (19, 21, 43, 41), (0, 7, 29, 22), (1, 8, 30, 23), (20, 0, 22, 42), (14, 15, 37, 36), (15, 16, 38, 37), (2, 1, 23, 24), (13, 14, 36, 35), (16, 17, 39, 38), (3, 2, 24, 25), (12, 13, 35, 34), (17, 18, 40, 39), (4, 3, 25, 26), (11, 12, 34, 33), (44, 63, 65, 64), (33, 34, 56, 55), (40, 41, 63, 62), (27, 26, 48, 49), (32, 33, 55, 54), (22, 41, 63, 44), (28, 27, 49, 50), (31, 32, 54, 53), (43, 42, 64, 65), (29, 28, 50, 51), (30, 31, 53, 52), (41, 43, 65, 63), (22, 29, 51, 44), (23, 30, 52, 45), (42, 22, 44, 64), (36, 37, 59, 58), (37, 38, 60, 59), (24, 23, 45, 46), (35, 36, 58, 57), (38, 39, 61, 60), (25, 24, 46, 47), (34, 35, 57, 56), (39, 40, 62, 61), (55, 56, 52, 53, 54), (56, 57, 76, 75), (61, 62, 81, 80), (48, 47, 69, 70), (62, 63, 82, 81), (49, 48, 70, 71), (50, 49, 71, 72), (65, 64, 83, 84), (51, 50, 72, 73), (44, 51, 73, 66), (45, 52, 74, 67), (58, 59, 78, 77), (59, 60, 79, 78), (52, 56, 75, 74), (46, 45, 67, 68), (57, 58, 77, 76), (60, 61, 80, 79), (47, 46, 68, 69), (84, 83, 102, 103), (72, 71, 90, 91), (76, 77, 96, 95), (74, 75, 94, 93), (73, 72, 91, 92), (75, 76, 95, 94), (66, 73, 92, 85), (67, 74, 93, 86), (78, 79, 98, 97), (68, 67, 86, 87), (79, 80, 99, 98), (69, 68, 87, 88), (80, 81, 100, 99), (70, 69, 88, 89), (81, 82, 101, 100), (71, 70, 89, 90), (77, 78, 97, 96), (102, 92, 103), (103, 92, 100), (93, 94, 112, 111), (92, 91, 109, 110), (94, 95, 113, 112), (86, 93, 111, 104), (97, 98, 116, 115), (87, 86, 104, 105), (98, 99, 117, 116), (88, 87, 105, 106), (99, 100, 118, 117), (89, 88, 106, 107), (90, 89, 107, 108), (96, 97, 115, 114), (91, 90, 108, 109), (100, 92, 110, 118), (95, 96, 114, 113), (111, 112, 127, 126), (107, 106, 121, 122), (118, 110, 125, 133), (108, 107, 122, 123), (114, 115, 130, 129), (109, 108, 123, 124), (113, 114, 129, 128), (110, 109, 124, 125), (112, 113, 128, 127), (115, 116, 131, 130), (104, 111, 126, 119), (116, 117, 132, 131), (105, 104, 119, 120), (117, 118, 133, 132), (106, 105, 120, 121), (126, 127, 142, 141), (122, 121, 136, 137), (133, 125, 140, 148), (123, 122, 137, 138), (129, 130, 145, 144), (124, 123, 138, 139), (128, 129, 144, 143), (125, 124, 139, 140), (127, 128, 143, 142), (130, 131, 146, 145), (119, 126, 141, 134), (131, 132, 147, 146), (120, 119, 134, 135), (132, 133, 148, 147), (121, 120, 135, 136), (144, 141, 142, 143), (141, 144, 134), (134, 144, 136, 135), (140, 139, 147, 148), (146, 147, 145), (145, 147, 144), (140, 137, 136), (144, 147, 139, 136)])
_uv = me_cube_017.uv_layers.new(name='UVMap')
_uv.uv.foreach_set('vector', [0.0, 0.0, 0.0, 0.0, 0.0, 0.0, 0.0, 0.0, 0.503, 0.2821, 0.6507, 0.287, 0.6097, 0.4318, 0.4869, 0.4277, 0.8859, 0.04827, 0.9372, 0.05498, 0.922, 0.2745, 0.8723, 0.268, 0.3701, 0.1078, 0.5204, 0.0991, 0.503, 0.2821, 0.3574, 0.2906, 0.02429, 0.04243, 0.09969, 0.03688, 0.1109, 0.257, 0.03788, 0.2623, 0.679, 0.2744, 0.8242, 0.2557, 0.7916, 0.5144, 0.6511, 0.5325, 0.2012, 0.1057, 0.3701, 0.1078, 0.3574, 0.2906, 0.1939, 0.2885, 0.4334, 0.07377, 0.5141, 0.07216, 0.5128, 0.2518, 0.4347, 0.2534, 0.5119, 0.05352, 0.6242, 0.0392, 0.6156, 0.2088, 0.5068, 0.2227, 0.05087, 0.1144, 0.2012, 0.1057, 0.1939, 0.2885, 0.04829, 0.297, 0.5394, 0.5365, 0.6497, 0.533, 0.6732, 0.7455, 0.5664, 0.7489, 0.0, 0.0, 0.0, 0.0, 0.0, 0.0, 0.0, 0.0, 0.2857, 0.01299, 0.4356, 0.04021, 0.4881, 0.2537, 0.343, 0.2273, 0.2633, 0.1023, 0.3854, 0.1016, 0.3882, 0.2804, 0.2699, 0.281, 0.0, 0.0, 0.0, 0.0, 0.0, 0.0, 0.0, 0.0, 0.4477, 0.03981, 0.5642, 0.02725, 0.5607, 0.2476, 0.448, 0.2598, 0.5642, 0.02725, 0.6565, 0.0292, 0.6502, 0.2495, 0.5607, 0.2476, 0.8651, 0.1324, 0.9812, 0.1659, 0.9493, 0.3468, 0.8369, 0.3143, 0.338, 0.0439, 0.4477, 0.03981, 0.448, 0.2598, 0.3417, 0.2638, 0.6565, 0.0292, 0.7483, 0.0492, 0.739, 0.2689, 0.6502, 0.2495, 0.6728, 0.1041, 0.8651, 0.1324, 0.8369, 0.3143, 0.6507, 0.287, 0.2201, 0.03522, 0.338, 0.0439, 0.3417, 0.2638, 0.2275, 0.2554, 0.7483, 0.0492, 0.8859, 0.04827, 0.8723, 0.268, 0.739, 0.2689, 0.5204, 0.0991, 0.6728, 0.1041, 0.6507, 0.287, 0.503, 0.2821, 0.09969, 0.03688, 0.2201, 0.03522, 0.2275, 0.2554, 0.1109, 0.257, 0.0, 0.0, 0.0, 0.0, 0.0, 0.0, 0.0, 0.0, 0.1109, 0.257, 0.2275, 0.2554, 0.2741, 0.4217, 0.1773, 0.4048, 0.8723, 0.268, 0.922, 0.2745, 0.8515, 0.4376, 0.8102, 0.4322, 0.3574, 0.2906, 0.503, 0.2821, 0.4869, 0.4277, 0.3659, 0.4348, 0.03788, 0.2623, 0.1109, 0.257, 0.1773, 0.4048, 0.1167, 0.3889, 0.6511, 0.5325, 0.7916, 0.5144, 0.7297, 0.673, 0.6128, 0.688, 0.1939, 0.2885, 0.3574, 0.2906, 0.3659, 0.4348, 0.2299, 0.4331, 0.4347, 0.2534, 0.5128, 0.2518, 0.5123, 0.3758, 0.4473, 0.3767, 0.5068, 0.2227, 0.6156, 0.2088, 0.5989, 0.3683, 0.5084, 0.3798, 0.04829, 0.297, 0.1939, 0.2885, 0.2299, 0.4331, 0.1089, 0.4401, 0.5664, 0.7489, 0.6732, 0.7455, 0.5919, 0.8847, 0.511, 0.9246, 0.0, 0.0, 0.0, 0.0, 0.0, 0.0, 0.0, 0.0, 0.343, 0.2273, 0.4881, 0.2537, 0.5067, 0.4542, 0.3861, 0.4323, 0.2699, 0.281, 0.3882, 0.2804, 0.4084, 0.4302, 0.3101, 0.4308, 0.0, 0.0, 0.0, 0.0, 0.0, 0.0, 0.0, 0.0, 0.448, 0.2598, 0.5607, 0.2476, 0.5511, 0.4153, 0.4574, 0.4254, 0.5607, 0.2476, 0.6502, 0.2495, 0.6255, 0.4169, 0.5511, 0.4153, 0.8369, 0.3143, 0.9493, 0.3468, 0.858, 0.4815, 0.7645, 0.4545, 0.3417, 0.2638, 0.448, 0.2598, 0.4574, 0.4254, 0.369, 0.4287, 0.3536, 0.3557, 0.4627, 0.3181, 0.4717, 0.4591, 0.381, 0.4904, 0.6507, 0.287, 0.8369, 0.3143, 0.7645, 0.4545, 0.6097, 0.4318, 0.2275, 0.2554, 0.3417, 0.2638, 0.369, 0.4287, 0.2741, 0.4217, 0.739, 0.2689, 0.8723, 0.268, 0.8102, 0.4322, 0.6994, 0.433, 0.5522, 0.4102, 0.5861, 0.4553, 0.4084, 0.4302, 0.4473, 0.3767, 0.5123, 0.3758, 0.2741, 0.4217, 0.369, 0.4287, 0.3958, 0.5667, 0.3204, 0.5634, 0.6994, 0.433, 0.8102, 0.4322, 0.7756, 0.5697, 0.6802, 0.5703, 0.4869, 0.4277, 0.6097, 0.4318, 0.5868, 0.5487, 0.4586, 0.5498, 0.8102, 0.4322, 0.8515, 0.4376, 0.8112, 0.5743, 0.7756, 0.5697, 0.3659, 0.4348, 0.4869, 0.4277, 0.4586, 0.5498, 0.3604, 0.5527, 0.2299, 0.4331, 0.3659, 0.4348, 0.3604, 0.5527, 0.2528, 0.5568, 0.5084, 0.3798, 0.5989, 0.3683, 0.5895, 0.4915, 0.5116, 0.5014, 0.1089, 0.4401, 0.2299, 0.4331, 0.2528, 0.5568, 0.1686, 0.5576, 0.3861, 0.4323, 0.5067, 0.4542, 0.536, 0.6253, 0.4237, 0.5892, 0.3101, 0.4308, 0.4084, 0.4302, 0.4437, 0.5715, 0.3377, 0.5557, 0.4835, 0.08414, 0.6478, 0.09086, 0.6613, 0.3132, 0.4629, 0.3399, 0.5511, 0.4153, 0.6255, 0.4169, 0.6166, 0.5565, 0.5526, 0.5551, 0.4084, 0.4302, 0.5861, 0.4553, 0.5626, 0.5795, 0.4437, 0.5715, 0.7645, 0.4545, 0.858, 0.4815, 0.7841, 0.593, 0.7036, 0.5697, 0.369, 0.4287, 0.4574, 0.4254, 0.487, 0.5719, 0.3958, 0.5667, 0.381, 0.4904, 0.4717, 0.4591, 0.48, 0.5697, 0.4019, 0.5966, 0.6097, 0.4318, 0.7645, 0.4545, 0.7036, 0.5697, 0.5868, 0.5487, 0.5116, 0.5014, 0.5895, 0.4915, 0.574, 0.6505, 0.5194, 0.6649, 0.2528, 0.5568, 0.3604, 0.5527, 0.3545, 0.7197, 0.2795, 0.7225, 0.3958, 0.5667, 0.487, 0.5719, 0.5107, 0.763, 0.4471, 0.7593, 0.4437, 0.5715, 0.5626, 0.5795, 0.5475, 0.7541, 0.4646, 0.7486, 0.1686, 0.5576, 0.2528, 0.5568, 0.2795, 0.7225, 0.2208, 0.7231, 0.3204, 0.5634, 0.3958, 0.5667, 0.4471, 0.7593, 0.3945, 0.7571, 0.4237, 0.5892, 0.536, 0.6253, 0.5546, 0.8471, 0.4687, 0.7948, 0.3377, 0.5557, 0.4437, 0.5715, 0.4646, 0.7486, 0.3906, 0.7375, 0.5526, 0.5551, 0.6166, 0.5565, 0.6011, 0.7522, 0.5564, 0.7513, 0.7036, 0.5697, 0.7841, 0.593, 0.65, 0.7478, 0.5938, 0.7315, 0.4019, 0.5966, 0.48, 0.5697, 0.4968, 0.728, 0.4423, 0.7468, 0.5868, 0.5487, 0.7036, 0.5697, 0.5938, 0.7315, 0.5124, 0.7169, 0.6802, 0.5703, 0.7756, 0.5697, 0.7119, 0.7614, 0.6454, 0.7619, 0.4586, 0.5498, 0.5868, 0.5487, 0.5124, 0.7169, 0.423, 0.7177, 0.7756, 0.5697, 0.8112, 0.5743, 0.7369, 0.745, 0.7119, 0.7614, 0.3604, 0.5527, 0.4586, 0.5498, 0.423, 0.7177, 0.3545, 0.7197, 0.4629, 0.3399, 0.6613, 0.3132, 0.6587, 0.6302, 0.5204, 0.6489, 0.574, 0.6505, 0.6242, 0.7102, 0.5194, 0.6649, 0.5194, 0.6649, 0.6242, 0.7102, 0.4997, 0.692, 0.4646, 0.7486, 0.5475, 0.7541, 0.5563, 0.8491, 0.5162, 0.841, 0.2208, 0.7231, 0.2795, 0.7225, 0.2945, 0.7951, 0.2442, 0.7956, 0.3945, 0.7571, 0.4471, 0.7593, 0.5002, 0.8406, 0.4817, 0.8431, 0.3906, 0.7375, 0.4646, 0.7486, 0.5162, 0.841, 0.482, 0.8432, 0.5564, 0.7513, 0.6011, 0.7522, 0.5888, 0.8384, 0.5506, 0.8376, 0.3582, 0.7549, 0.3906, 0.7375, 0.482, 0.8432, 0.4355, 0.8506, 0.4423, 0.7468, 0.4968, 0.728, 0.5018, 0.7998, 0.4552, 0.8159, 0.5124, 0.7169, 0.5938, 0.7315, 0.4769, 0.8089, 0.4461, 0.7936, 0.6454, 0.7619, 0.7119, 0.7614, 0.6837, 0.8463, 0.6268, 0.8466, 0.423, 0.7177, 0.5124, 0.7169, 0.4461, 0.7936, 0.4173, 0.7909, 0.3545, 0.7197, 0.423, 0.7177, 0.4173, 0.7909, 0.3587, 0.7927, 0.5204, 0.6489, 0.6587, 0.6302, 0.6613, 0.7646, 0.5429, 0.7806, 0.2795, 0.7225, 0.3545, 0.7197, 0.3587, 0.7927, 0.2945, 0.7951, 0.4997, 0.692, 0.6242, 0.7102, 0.6109, 0.7846, 0.5043, 0.769, 0.4471, 0.7593, 0.5107, 0.763, 0.5115, 0.8476, 0.5002, 0.8406, 0.5162, 0.841, 0.5563, 0.8491, 0.5359, 0.8954, 0.5152, 0.8912, 0.472, 0.7946, 0.5282, 0.8012, 0.5323, 0.8752, 0.5032, 0.8718, 0.5043, 0.769, 0.6109, 0.7846, 0.5744, 0.8469, 0.5192, 0.8388, 0.3587, 0.7927, 0.4173, 0.7909, 0.4014, 0.8416, 0.3711, 0.8425, 0.5429, 0.7806, 0.6613, 0.7646, 0.5999, 0.8586, 0.5386, 0.8669, 0.2945, 0.7951, 0.3587, 0.7927, 0.3711, 0.8425, 0.3378, 0.8438, 0.4599, 0.8647, 0.4942, 0.8623, 0.514, 0.8872, 0.4962, 0.8884, 0.2442, 0.7956, 0.2945, 0.7951, 0.3378, 0.8438, 0.3118, 0.844, 0.5563, 0.8491, 0.5743, 0.8543, 0.5452, 0.8982, 0.5359, 0.8954, 0.5506, 0.8376, 0.5888, 0.8384, 0.5684, 0.89, 0.5486, 0.8896, 0.482, 0.8432, 0.5162, 0.841, 0.5152, 0.8912, 0.4974, 0.8924, 0.4552, 0.8159, 0.5018, 0.7998, 0.5179, 0.8548, 0.4938, 0.8631, 0.4355, 0.8506, 0.482, 0.8432, 0.4974, 0.8924, 0.4734, 0.8962, 0.6268, 0.8466, 0.6837, 0.8463, 0.6176, 0.8941, 0.5881, 0.8943, 0.4461, 0.7936, 0.4769, 0.8089, 0.4323, 0.8509, 0.4163, 0.843, 0.5152, 0.8912, 0.5359, 0.8954, 0.522, 0.9307, 0.5144, 0.9291, 0.5032, 0.8718, 0.5323, 0.8752, 0.5325, 0.9294, 0.5219, 0.9282, 0.5192, 0.8388, 0.5744, 0.8469, 0.5494, 0.8927, 0.5292, 0.8898, 0.3711, 0.8425, 0.4014, 0.8416, 0.3903, 0.8799, 0.3792, 0.8802, 0.5386, 0.8669, 0.5999, 0.8586, 0.5602, 0.9296, 0.5378, 0.9326, 0.3378, 0.8438, 0.3711, 0.8425, 0.3792, 0.8802, 0.367, 0.8807, 0.4962, 0.8884, 0.514, 0.8872, 0.5273, 0.9074, 0.5208, 0.9079, 0.3118, 0.844, 0.3378, 0.8438, 0.367, 0.8807, 0.3575, 0.8808, 0.5359, 0.8954, 0.5452, 0.8982, 0.5254, 0.9317, 0.522, 0.9307, 0.5486, 0.8896, 0.5684, 0.89, 0.5545, 0.9298, 0.5472, 0.9297, 0.4974, 0.8924, 0.5152, 0.8912, 0.5144, 0.9291, 0.508, 0.9296, 0.4938, 0.8631, 0.5179, 0.8548, 0.5288, 0.8956, 0.5199, 0.8987, 0.4734, 0.8962, 0.4974, 0.8924, 0.508, 0.9296, 0.4992, 0.931, 0.5881, 0.8943, 0.6176, 0.8941, 0.5724, 0.9313, 0.5617, 0.9314, 0.4163, 0.843, 0.4323, 0.8509, 0.4016, 0.8833, 0.3957, 0.8804, 0.5273, 0.9074, 0.5287, 0.9137, 0.523, 0.91, 0.5208, 0.9079, 0.5287, 0.9137, 0.5273, 0.9074, 0.5354, 0.9142, 0.5354, 0.9142, 0.5273, 0.9074, 0.5468, 0.9087, 0.5454, 0.9136, 0.5494, 0.8927, 0.5507, 0.8975, 0.5288, 0.8956, 0.5292, 0.8898, 0.5199, 0.8987, 0.5288, 0.8956, 0.5185, 0.9025, 0.5185, 0.9025, 0.5288, 0.8956, 0.5273, 0.9074, 0.1524, 0.5786, 0.1473, 0.57, 0.1524, 0.5696, 0.5273, 0.9074, 0.5288, 0.8956, 0.5507, 0.8975, 0.5468, 0.9087])
me_cube_017.materials.append(mat_material_012)
me_cube_017.use_remesh_preserve_volume = False
me_cube_017.use_remesh_preserve_attributes = False
me_cube_017.use_mirror_vertex_groups = False
me_cube_017.update()
me_cube_016 = bpy.data.meshes.new('Cube.016')
me_cube_016.from_pydata([(-5.677, -0.4831, 0.0), (-3.549, -0.2665, 0.0), (-3.803, -0.4266, 0.0), (-4.133, -0.5679, 0.0), (-4.528, -0.5208, 0.0), (-4.801, -0.4266, 0.0), (-4.999, -0.2289, 0.0), (-5.366, -0.2665, 0.0), (-3.276, -0.3419, 0.0), (-3.125, -0.5397, 0.0), (-2.937, -0.7374, 0.0), (-2.908, -0.9446, 0.0), (-3.134, -1.142, 0.0), (-3.502, -1.218, 0.0), (-3.888, -1.133, 0.0), (-4.17, -1.237, 0.0), (-4.509, -1.18, 0.0), (-4.811, -1.208, 0.0), (-5.253, -1.095, 0.0), (-5.489, -1.227, 0.0), (-5.743, -1.171, 0.0), (-5.828, -0.907, 0.0), (-5.771, -0.6903, 0.0), (-5.518, -0.5203, 0.1266), (-3.655, -0.3307, 0.1266), (-3.877, -0.4708, 0.1266), (-4.166, -0.5945, 0.1266), (-4.512, -0.5532, 0.1266), (-4.751, -0.4708, 0.1266), (-4.924, -0.2977, 0.1266), (-5.246, -0.3307, 0.1266), (-3.416, -0.3966, 0.1266), (-3.284, -0.5697, 0.1266), (-3.119, -0.7428, 0.1266), (-3.094, -0.9242, 0.1266), (-3.292, -1.097, 0.1266), (-3.614, -1.163, 0.1266), (-3.952, -1.089, 0.1266), (-4.199, -1.18, 0.1266), (-4.496, -1.13, 0.1266), (-4.759, -1.155, 0.1266), (-5.147, -1.056, 0.1266), (-5.353, -1.171, 0.1266), (-5.576, -1.122, 0.1266), (-5.65, -0.8912, 0.1266), (-5.6, -0.7016, 0.1266), (-5.243, -0.5843, 0.3066), (-3.838, -0.4413, 0.3066), (-4.006, -0.547, 0.3066), (-4.223, -0.6403, 0.3066), (-4.485, -0.6092, 0.3066), (-4.665, -0.547, 0.3066), (-4.795, -0.4164, 0.3066), (-5.038, -0.4413, 0.3066), (-3.551, -0.4911, 0.3066), (-3.44, -0.6216, 0.3066), (-3.325, -0.7522, 0.3066), (-3.306, -0.889, 0.3066), (-3.455, -1.02, 0.3066), (-3.807, -1.069, 0.3066), (-4.062, -1.013, 0.3066), (-4.248, -1.082, 0.3066), (-4.472, -1.044, 0.3066), (-4.671, -1.063, 0.3066), (-4.963, -0.9884, 0.3066), (-5.119, -1.075, 0.3066), (-5.287, -1.038, 0.3066), (-5.343, -0.8641, 0.3066), (-5.305, -0.7211, 0.3066), (-5.084, -0.6204, 0.5101), (-3.937, -0.5036, 0.5101), (-4.074, -0.5899, 0.5101), (-4.251, -0.6661, 0.5101), (-4.465, -0.6407, 0.5101), (-4.612, -0.5899, 0.5101), (-4.718, -0.4833, 0.5101), (-4.916, -0.5036, 0.5101), (-3.702, -0.6078, 0.5101), (-3.612, -0.6508, 0.4798), (-3.518, -0.7313, 0.483), (-3.503, -0.843, 0.483), (-3.624, -0.8565, 0.5101), (-3.911, -1.016, 0.5101), (-4.119, -0.9706, 0.5101), (-4.272, -1.026, 0.5101), (-4.454, -0.996, 0.5101), (-4.617, -1.011, 0.5101), (-4.856, -0.9503, 0.5101), (-4.982, -1.021, 0.481), (-5.119, -0.9909, 0.4694), (-5.165, -0.8488, 0.4716), (-5.135, -0.7321, 0.5101), (-4.905, -0.6544, 0.6524), (-4.057, -0.5682, 0.6315), (-4.158, -0.6319, 0.7108), (-4.289, -0.6882, 0.7108), (-4.447, -0.6695, 0.7108), (-4.556, -0.6319, 0.7108), (-4.635, -0.5532, 0.6656), (-4.72, -0.68, 0.7108), (-3.883, -0.6451, 0.7108), (-3.826, -0.829, 0.7108), (-4.038, -0.947, 0.7108), (-4.192, -0.9133, 0.7108), (-4.304, -0.8607, 0.7108), (-4.439, -0.932, 0.7108), (-4.56, -0.9065, 0.7108), (-4.689, -0.8658, 0.7108), (-4.942, -0.737, 0.6524), (-4.238, -0.7094, 0.898), (-4.303, -0.7371, 0.898), (-4.38, -0.7279, 0.898), (-4.434, -0.7094, 0.8936), (-4.515, -0.7331, 0.8746), (-4.103, -0.7159, 0.8738), (-4.074, -0.8065, 0.8799), (-4.179, -0.8647, 0.898), (-4.255, -0.8481, 0.898), (-4.31, -0.8222, 0.898), (-4.377, -0.8573, 0.898), (-4.436, -0.8448, 0.898), (-4.5, -0.8247, 0.8716), (-4.309, -0.7595, 0.9657), (-4.329, -0.7681, 0.9657), (-4.354, -0.7653, 0.9657), (-4.37, -0.7595, 0.9643), (-4.315, -0.8025, 0.9657), (-4.332, -0.7945, 0.9657), (-4.352, -0.8054, 0.9657), (-4.371, -0.8015, 0.9657)], [], [(5, 4, 27, 28), (10, 11, 34, 33), (19, 20, 43, 42), (6, 5, 28, 29), (9, 10, 33, 32), (20, 21, 44, 43), (7, 6, 29, 30), (8, 9, 32, 31), (21, 22, 45, 44), (0, 7, 30, 23), (1, 8, 31, 24), (0, 22, 45, 23), (14, 15, 38, 37), (15, 16, 39, 38), (2, 1, 24, 25), (13, 14, 37, 36), (16, 17, 40, 39), (3, 2, 25, 26), (12, 13, 36, 35), (17, 18, 41, 40), (4, 3, 26, 27), (11, 12, 35, 34), (18, 19, 42, 41), (34, 35, 58, 57), (41, 42, 65, 64), (28, 27, 50, 51), (33, 34, 57, 56), (42, 43, 66, 65), (29, 28, 51, 52), (32, 33, 56, 55), (43, 44, 67, 66), (30, 29, 52, 53), (31, 32, 55, 54), (44, 45, 68, 67), (23, 30, 53, 46), (24, 31, 54, 47), (23, 45, 68, 46), (37, 38, 61, 60), (38, 39, 62, 61), (25, 24, 47, 48), (36, 37, 60, 59), (39, 40, 63, 62), (26, 25, 48, 49), (35, 36, 59, 58), (40, 41, 64, 63), (27, 26, 49, 50), (62, 63, 86, 85), (49, 48, 71, 72), (58, 59, 82, 81), (63, 64, 87, 86), (50, 49, 72, 73), (57, 58, 81, 80), (64, 65, 88, 87), (51, 50, 73, 74), (56, 57, 80, 79), (65, 66, 89, 88), (52, 51, 74, 75), (55, 56, 79, 78), (66, 67, 90, 89), (53, 52, 75, 76), (54, 55, 78, 77), (67, 68, 91, 90), (46, 53, 76, 69), (47, 54, 77, 70), (46, 68, 91, 69), (60, 61, 84, 83), (61, 62, 85, 84), (48, 47, 70, 71), (59, 60, 83, 82), (80, 81, 78, 79), (78, 81, 77), (89, 90, 88), (90, 91, 88), (88, 91, 87), (70, 77, 100, 93), (69, 91, 108, 92), (83, 84, 104, 103), (84, 85, 105, 104), (71, 70, 93, 94), (82, 83, 103, 102), (85, 86, 106, 105), (72, 71, 94, 95), (81, 82, 102, 101), (86, 87, 107, 106), (77, 81, 101, 100), (73, 72, 95, 96), (74, 73, 96, 97), (75, 74, 97, 98), (87, 91, 108, 107), (76, 75, 98, 99), (69, 76, 99, 92), (98, 97, 99), (93, 100, 94), (108, 107, 92), (99, 107, 92), (102, 103, 117, 116), (101, 102, 116, 115), (104, 105, 119, 118), (99, 97, 112, 113), (105, 106, 120, 119), (95, 94, 109, 110), (94, 100, 114, 109), (106, 107, 121, 120), (96, 95, 110, 111), (97, 96, 111, 112), (103, 104, 118, 117), (107, 99, 113, 121), (100, 101, 115, 114), (115, 116, 114), (113, 112, 121), (121, 112, 120), (117, 114, 116), (114, 117, 109), (109, 117, 126, 122), (120, 112, 125, 129), (118, 119, 128, 127), (111, 110, 123, 124), (117, 118, 127, 126), (119, 120, 129, 128), (112, 111, 124, 125), (110, 109, 122, 123), (126, 127, 122), (122, 127, 123), (124, 123, 129, 125), (128, 129, 123, 127)])
_uv = me_cube_016.uv_layers.new(name='UVMap')
_uv.uv.foreach_set('vector', [0.2563, 0.04578, 0.4993, 0.04742, 0.52, 0.156, 0.3075, 0.1547, 0.7335, 0.03034, 0.8629, 0.06809, 0.7948, 0.1969, 0.681, 0.1643, 0.7164, 0.09886, 0.9577, 0.02375, 0.8598, 0.2085, 0.6495, 0.2735, 0.02132, 0.03519, 0.2563, 0.04578, 0.3075, 0.1547, 0.1018, 0.1455, 0.5612, 0.0657, 0.7335, 0.03034, 0.681, 0.1643, 0.529, 0.1936, 0.1117, 0.06734, 0.2552, 0.02146, 0.2702, 0.1395, 0.145, 0.1799, 0.4107, 0.04116, 0.618, 0.1339, 0.6184, 0.2342, 0.4374, 0.1524, 0.4026, 0.0839, 0.5612, 0.0657, 0.529, 0.1936, 0.3903, 0.2097, 0.2552, 0.02146, 0.3757, 0.04011, 0.3753, 0.1562, 0.2702, 0.1395, 0.1787, 0.01756, 0.4107, 0.04116, 0.4374, 0.1524, 0.2348, 0.1319, 0.7871, 0.0136, 0.9906, 0.04748, 0.8854, 0.1446, 0.7079, 0.115, 0.4945, 0.07565, 0.3757, 0.04011, 0.3753, 0.1562, 0.4793, 0.1873, 0.6524, 0.1858, 0.8312, 0.2183, 0.8205, 0.3029, 0.6634, 0.2753, 0.2355, 0.07125, 0.457, 0.06381, 0.4568, 0.1522, 0.2627, 0.1585, 0.57, 0.03817, 0.7871, 0.0136, 0.7079, 0.115, 0.5173, 0.1377, 0.432, 0.09537, 0.6524, 0.1858, 0.6634, 0.2753, 0.4695, 0.1952, 0.457, 0.06381, 0.6503, 0.03779, 0.6262, 0.1291, 0.4568, 0.1522, 0.3084, 0.065, 0.57, 0.03817, 0.5173, 0.1377, 0.2878, 0.1607, 0.2125, 0.04433, 0.432, 0.09537, 0.4695, 0.1952, 0.2776, 0.1506, 0.6503, 0.03779, 0.9449, 0.04028, 0.8839, 0.1314, 0.6262, 0.1291, 0.4993, 0.04742, 0.8332, 0.03519, 0.8121, 0.1453, 0.52, 0.156, 0.03327, 0.06298, 0.2125, 0.04433, 0.2776, 0.1506, 0.1204, 0.1669, 0.4857, 0.221, 0.7164, 0.09886, 0.6495, 0.2735, 0.4488, 0.3817, 0.1204, 0.1669, 0.2776, 0.1506, 0.3343, 0.2923, 0.2167, 0.3047, 0.4488, 0.3817, 0.6495, 0.2735, 0.5195, 0.5477, 0.3633, 0.6276, 0.3075, 0.1547, 0.52, 0.156, 0.5548, 0.3114, 0.3964, 0.3097, 0.681, 0.1643, 0.7948, 0.1969, 0.7084, 0.355, 0.6232, 0.3318, 0.6495, 0.2735, 0.8598, 0.2085, 0.6812, 0.4968, 0.5195, 0.5477, 0.1018, 0.1455, 0.3075, 0.1547, 0.3964, 0.3097, 0.2421, 0.3035, 0.529, 0.1936, 0.681, 0.1643, 0.6232, 0.3318, 0.5117, 0.3491, 0.145, 0.1799, 0.2702, 0.1395, 0.2955, 0.3355, 0.1983, 0.3639, 0.4374, 0.1524, 0.6184, 0.2342, 0.6297, 0.3886, 0.489, 0.3294, 0.3903, 0.2097, 0.529, 0.1936, 0.5117, 0.3491, 0.4043, 0.3655, 0.2702, 0.1395, 0.3753, 0.1562, 0.3774, 0.3478, 0.2955, 0.3355, 0.2348, 0.1319, 0.4374, 0.1524, 0.489, 0.3294, 0.3338, 0.3127, 0.7079, 0.115, 0.8854, 0.1446, 0.7833, 0.2899, 0.5683, 0.2672, 0.4793, 0.1873, 0.3753, 0.1562, 0.3774, 0.3478, 0.4578, 0.3696, 0.6634, 0.2753, 0.8205, 0.3029, 0.8052, 0.4289, 0.6896, 0.4066, 0.2627, 0.1585, 0.4568, 0.1522, 0.4542, 0.2815, 0.3085, 0.2861, 0.5173, 0.1377, 0.7079, 0.115, 0.5683, 0.2672, 0.4213, 0.2805, 0.4695, 0.1952, 0.6634, 0.2753, 0.6896, 0.4066, 0.542, 0.3503, 0.4568, 0.1522, 0.6262, 0.1291, 0.5828, 0.2655, 0.4542, 0.2815, 0.2878, 0.1607, 0.5173, 0.1377, 0.4213, 0.2805, 0.2494, 0.2974, 0.2776, 0.1506, 0.4695, 0.1952, 0.542, 0.3503, 0.3343, 0.2923, 0.6262, 0.1291, 0.8839, 0.1314, 0.7786, 0.2669, 0.5828, 0.2655, 0.52, 0.156, 0.8121, 0.1453, 0.7745, 0.3038, 0.5548, 0.3114, 0.4542, 0.2815, 0.5828, 0.2655, 0.559, 0.4039, 0.4543, 0.4171, 0.2494, 0.2974, 0.4213, 0.2805, 0.3774, 0.4324, 0.2391, 0.4479, 0.3343, 0.2923, 0.542, 0.3503, 0.5664, 0.4914, 0.37, 0.4741, 0.5828, 0.2655, 0.7786, 0.2669, 0.7172, 0.4037, 0.559, 0.4039, 0.5548, 0.3114, 0.7745, 0.3038, 0.7588, 0.4775, 0.5785, 0.4822, 0.2167, 0.3047, 0.3343, 0.2923, 0.37, 0.4741, 0.3026, 0.4402, 0.3633, 0.6276, 0.5195, 0.5477, 0.4679, 0.7658, 0.3541, 0.854, 0.3964, 0.3097, 0.5548, 0.3114, 0.5785, 0.4822, 0.448, 0.4812, 0.6232, 0.3318, 0.7084, 0.355, 0.6205, 0.5016, 0.554, 0.4797, 0.5195, 0.5477, 0.6812, 0.4968, 0.5937, 0.7125, 0.4679, 0.7658, 0.2421, 0.3035, 0.3964, 0.3097, 0.448, 0.4812, 0.3214, 0.4777, 0.5117, 0.3491, 0.6232, 0.3318, 0.554, 0.4797, 0.4794, 0.5024, 0.1983, 0.3639, 0.2955, 0.3355, 0.3092, 0.4706, 0.2294, 0.4906, 0.489, 0.3294, 0.6297, 0.3886, 0.6166, 0.5283, 0.5065, 0.4792, 0.4043, 0.3655, 0.5117, 0.3491, 0.4794, 0.5024, 0.4264, 0.5432, 0.2955, 0.3355, 0.3774, 0.3478, 0.3743, 0.4958, 0.3092, 0.4706, 0.3338, 0.3127, 0.489, 0.3294, 0.5065, 0.4792, 0.384, 0.4648, 0.5683, 0.2672, 0.7833, 0.2899, 0.6726, 0.46, 0.4924, 0.4211, 0.4578, 0.3696, 0.3774, 0.3478, 0.3743, 0.4958, 0.4404, 0.5125, 0.6896, 0.4066, 0.8052, 0.4289, 0.7822, 0.5536, 0.6869, 0.5352, 0.3085, 0.2861, 0.4542, 0.2815, 0.4543, 0.4171, 0.3342, 0.4208, 0.4213, 0.2805, 0.5683, 0.2672, 0.4924, 0.4211, 0.3774, 0.4324, 0.542, 0.3503, 0.6896, 0.4066, 0.6869, 0.5352, 0.5664, 0.4914, 0.6205, 0.5016, 0.5902, 0.5774, 0.4794, 0.5024, 0.554, 0.4797, 0.4794, 0.5024, 0.5902, 0.5774, 0.4264, 0.5432, 0.2294, 0.4906, 0.3092, 0.4706, 0.2078, 0.5642, 0.3092, 0.4706, 0.3743, 0.4958, 0.2078, 0.5642, 0.2078, 0.5642, 0.3743, 0.4958, 0.2418, 0.6375, 0.4924, 0.4211, 0.6726, 0.46, 0.5286, 0.598, 0.4061, 0.5161, 0.4404, 0.5125, 0.3743, 0.4958, 0.3853, 0.6233, 0.4315, 0.6382, 0.6869, 0.5352, 0.7822, 0.5536, 0.7549, 0.7085, 0.6914, 0.671, 0.3342, 0.4208, 0.4543, 0.4171, 0.4567, 0.5572, 0.3604, 0.5887, 0.3774, 0.4324, 0.4924, 0.4211, 0.4061, 0.5161, 0.3282, 0.5856, 0.5664, 0.4914, 0.6869, 0.5352, 0.6914, 0.671, 0.6012, 0.6346, 0.4543, 0.4171, 0.559, 0.4039, 0.5377, 0.5543, 0.4567, 0.5572, 0.2391, 0.4479, 0.3774, 0.4324, 0.3282, 0.5856, 0.2241, 0.5966, 0.37, 0.4741, 0.5664, 0.4914, 0.6012, 0.6346, 0.4558, 0.624, 0.559, 0.4039, 0.7172, 0.4037, 0.6261, 0.5558, 0.5377, 0.5543, 0.4264, 0.5432, 0.5902, 0.5774, 0.5001, 0.7373, 0.3791, 0.712, 0.5785, 0.4822, 0.7588, 0.4775, 0.7334, 0.6487, 0.5997, 0.6523, 0.448, 0.4812, 0.5785, 0.4822, 0.5997, 0.6523, 0.5025, 0.6513, 0.3214, 0.4777, 0.448, 0.4812, 0.5025, 0.6513, 0.4096, 0.6112, 0.2418, 0.6375, 0.3743, 0.4958, 0.3853, 0.6233, 0.3243, 0.7652, 0.5065, 0.4792, 0.6166, 0.5283, 0.6237, 0.6453, 0.5312, 0.6792, 0.384, 0.4648, 0.5065, 0.4792, 0.5312, 0.6792, 0.4493, 0.5908, 0.6237, 0.6453, 0.629, 0.7193, 0.5312, 0.6792, 0.4061, 0.5161, 0.5286, 0.598, 0.3282, 0.5856, 0.3853, 0.6233, 0.3243, 0.7652, 0.4315, 0.6382, 0.4237, 0.7432, 0.3243, 0.7652, 0.4315, 0.6382, 0.6012, 0.6346, 0.6914, 0.671, 0.6768, 0.7994, 0.6388, 0.7711, 0.4558, 0.624, 0.6012, 0.6346, 0.6388, 0.7711, 0.5708, 0.7651, 0.3604, 0.5887, 0.4567, 0.5572, 0.435, 0.691, 0.3902, 0.7078, 0.5312, 0.6792, 0.629, 0.7193, 0.6341, 0.8628, 0.5892, 0.8339, 0.4567, 0.5572, 0.5377, 0.5543, 0.4725, 0.6907, 0.435, 0.691, 0.2241, 0.5966, 0.3282, 0.5856, 0.2659, 0.7321, 0.215, 0.7371, 0.3282, 0.5856, 0.5286, 0.598, 0.3647, 0.7209, 0.2659, 0.7321, 0.5377, 0.5543, 0.6261, 0.5558, 0.5163, 0.6762, 0.4725, 0.6907, 0.5997, 0.6523, 0.7334, 0.6487, 0.7329, 0.812, 0.6668, 0.815, 0.5025, 0.6513, 0.5997, 0.6523, 0.6668, 0.815, 0.6187, 0.81, 0.6914, 0.671, 0.7549, 0.7085, 0.7113, 0.8159, 0.6768, 0.7994, 0.3243, 0.7652, 0.4237, 0.7432, 0.4075, 0.8869, 0.3583, 0.8967, 0.3791, 0.712, 0.5001, 0.7373, 0.4027, 0.9043, 0.3435, 0.8895, 0.5708, 0.7651, 0.6388, 0.7711, 0.5566, 0.822, 0.5892, 0.8339, 0.6341, 0.8628, 0.5525, 0.878, 0.5525, 0.878, 0.6341, 0.8628, 0.5714, 0.9181, 0.6768, 0.7994, 0.5566, 0.822, 0.6388, 0.7711, 0.5566, 0.822, 0.6768, 0.7994, 0.6227, 0.865, 0.6227, 0.865, 0.6768, 0.7994, 0.7022, 0.8564, 0.6854, 0.8745, 0.5714, 0.9181, 0.6341, 0.8628, 0.6488, 0.9276, 0.6294, 0.9447, 0.3902, 0.7078, 0.435, 0.691, 0.4257, 0.7428, 0.4135, 0.75, 0.6668, 0.815, 0.7329, 0.812, 0.717, 0.877, 0.6964, 0.8784, 0.6768, 0.7994, 0.7113, 0.8159, 0.7124, 0.8607, 0.7022, 0.8564, 0.435, 0.691, 0.4725, 0.6907, 0.4371, 0.7445, 0.4257, 0.7428, 0.6187, 0.81, 0.6668, 0.815, 0.6964, 0.8784, 0.6814, 0.8765, 0.215, 0.7371, 0.2659, 0.7321, 0.2091, 0.7887, 0.1934, 0.7903, 0.7022, 0.8564, 0.7124, 0.8607, 0.7001, 0.8817, 0.7001, 0.8817, 0.7124, 0.8607, 0.7117, 0.8762, 0.6964, 0.8784, 0.717, 0.877, 0.6879, 0.9116, 0.6814, 0.8765, 0.4257, 0.7428, 0.4371, 0.7445, 0.4129, 0.7661, 0.4135, 0.75])
me_cube_016.materials.append(mat_material_013)
me_cube_016.use_remesh_preserve_volume = False
me_cube_016.use_remesh_preserve_attributes = False
me_cube_016.use_mirror_vertex_groups = False
me_cube_016.update()
me_cube_015 = bpy.data.meshes.new('Cube.015')
me_cube_015.from_pydata([(-1.615, 1.271, 0.0), (-0.3529, 1.568, 0.0), (-0.5789, 1.558, 0.0), (-0.7672, 1.53, 0.0), (-0.9933, 1.502, 0.0), (-1.257, 1.521, 0.0), (-1.492, 1.483, 0.0), (-1.624, 1.433, 0.0), (-0.1363, 1.427, 0.0), (-0.04212, 1.219, 0.0), (-0.09862, 1.031, 0.0), (-0.2587, 0.9557, 0.0), (-0.4941, 0.9934, 0.0), (-0.5601, 1.106, 0.0), (-0.6448, 1.229, 0.0), (-0.8332, 1.219, 0.0), (-0.9462, 1.182, 0.0), (-1.031, 1.022, 0.0), (-1.248, 0.9463, 0.0), (-1.539, 1.031, 0.0), (-1.596, 1.163, 0.0), (-1.615, 1.271, 0.0), (-1.596, 1.163, 0.0), (-1.505, 1.187, 0.3377), (-0.2433, 1.484, 0.3377), (-0.4693, 1.475, 0.3377), (-0.6576, 1.446, 0.3377), (-0.8837, 1.418, 0.3377), (-1.147, 1.437, 0.3377), (-1.383, 1.399, 0.3377), (-1.515, 1.349, 0.3377), (-0.02669, 1.343, 0.3377), (0.06749, 1.136, 0.3377), (0.01098, 0.9473, 0.3377), (-0.1491, 0.872, 0.3377), (-0.3845, 0.9096, 0.3377), (-0.4505, 1.023, 0.3377), (-0.5352, 1.145, 0.3377), (-0.7236, 1.136, 0.3377), (-0.8366, 1.098, 0.3377), (-0.9213, 0.9379, 0.3377), (-1.138, 0.8626, 0.3377), (-1.43, 0.9473, 0.3377), (-1.486, 1.079, 0.3377), (-1.505, 1.187, 0.3377), (-1.486, 1.079, 0.3377), (-1.369, 1.186, 0.6295), (-0.2789, 1.465, 0.6674), (-0.4909, 1.456, 0.6674), (-0.6675, 1.429, 0.6674), (-0.8795, 1.403, 0.6674), (-1.127, 1.42, 0.6674), (-1.348, 1.385, 0.6368), (-1.284, 1.338, 0.6674), (-0.07568, 1.332, 0.6674), (0.01266, 1.138, 0.6674), (-0.04034, 0.9611, 0.6674), (-0.1905, 0.8904, 0.6674), (-0.4114, 0.9257, 0.6674), (-0.4732, 1.032, 0.6674), (-0.5527, 1.147, 0.6674), (-0.7294, 1.138, 0.6674), (-0.8354, 1.102, 0.6674), (-0.9149, 0.9522, 0.6674), (-1.118, 0.8816, 0.6674), (-1.231, 0.9611, 0.6674), (-1.352, 1.085, 0.6295), (-1.302, 1.186, 0.6674), (-1.284, 1.085, 0.6674), (-0.3404, 1.356, 0.8358), (-0.521, 1.412, 0.8358), (-0.6714, 1.343, 0.8358), (-0.852, 1.32, 0.8358), (-1.063, 1.382, 0.8358), (-1.112, 1.312, 0.8358), (-0.2281, 1.272, 0.8358), (-0.1891, 1.141, 0.8358), (-0.2343, 0.9909, 0.8358), (-0.3122, 0.9877, 0.8358), (-0.4532, 1.009, 0.8358), (-0.5059, 1.051, 0.8358), (-0.5736, 1.149, 0.8358), (-0.7241, 1.183, 0.8358), (-0.8144, 1.111, 0.8358), (-0.8821, 0.9834, 0.8358), (-0.9706, 0.9232, 0.8358), (-1.067, 0.9909, 0.8358), (-1.127, 1.183, 0.8358), (-1.112, 1.096, 0.8358), (-0.4521, 1.293, 0.9739), (-0.5746, 1.331, 0.9739), (-0.6767, 1.284, 0.9739), (-0.7992, 1.269, 0.9739), (-0.9421, 1.311, 0.9337), (-0.9758, 1.263, 0.9739), (-0.3759, 1.236, 0.9739), (-0.3495, 1.147, 0.9739), (-0.3801, 1.045, 0.961), (-0.433, 1.043, 0.9739), (-0.5287, 1.058, 0.9739), (-0.5644, 1.086, 0.9739), (-0.6103, 1.152, 0.9739), (-0.7124, 1.175, 0.9739), (-0.7736, 1.127, 0.9739), (-0.8196, 1.04, 0.9739), (-0.8796, 0.9993, 0.9246), (-0.9451, 1.045, 0.9739), (-0.986, 1.175, 0.9739), (-0.9758, 1.117, 0.9739), (-0.5253, 1.253, 1.09), (-0.6068, 1.279, 1.09), (-0.6747, 1.247, 1.09), (-0.7562, 1.237, 1.09), (-0.8736, 1.234, 1.09), (-0.4747, 1.215, 1.09), (-0.4571, 1.157, 1.09), (-0.5126, 1.087, 1.09), (-0.5763, 1.097, 1.09), (-0.6, 1.116, 1.09), (-0.6306, 1.16, 1.09), (-0.6985, 1.175, 1.09), (-0.7392, 1.143, 1.09), (-0.8533, 1.089, 1.09), (-0.8804, 1.175, 1.09), (-0.8736, 1.136, 1.09), (-0.5983, 1.214, 1.228), (-0.6389, 1.227, 1.228), (-0.6727, 1.211, 1.228), (-0.7133, 1.206, 1.228), (-0.7719, 1.186, 1.228), (-0.5731, 1.195, 1.228), (-0.5643, 1.166, 1.209), (-0.592, 1.131, 1.228), (-0.6237, 1.136, 1.228), (-0.6355, 1.146, 1.228), (-0.6508, 1.168, 1.228), (-0.6846, 1.175, 1.228), (-0.7049, 1.159, 1.228), (-0.7541, 1.114, 1.228), (-0.7499, 1.175, 1.228), (-0.7465, 1.156, 1.228), (-0.6145, 1.202, 1.265), (-0.6408, 1.21, 1.265), (-0.6627, 1.2, 1.265), (-0.689, 1.196, 1.265), (-0.5982, 1.189, 1.265), (-0.6104, 1.148, 1.265), (-0.631, 1.151, 1.265), (-0.6386, 1.157, 1.265), (-0.6485, 1.172, 1.265), (-0.6704, 1.176, 1.265), (-0.6836, 1.166, 1.265), (-0.6324, 1.188, 1.309), (-0.6429, 1.191, 1.309), (-0.6517, 1.187, 1.309), (-0.6623, 1.186, 1.309), (-0.6258, 1.183, 1.309), (-0.6307, 1.167, 1.309), (-0.639, 1.168, 1.309), (-0.6421, 1.17, 1.309), (-0.646, 1.176, 1.309), (-0.6548, 1.178, 1.309), (-0.6601, 1.174, 1.309)], [], [(0, 21, 22, 20), (26, 25, 48, 49), (18, 19, 42, 41), (5, 4, 27, 28), (10, 11, 34, 33), (19, 20, 43, 42), (6, 5, 28, 29), (9, 10, 33, 32), (0, 20, 43, 23), (7, 6, 29, 30), (8, 9, 32, 31), (22, 21, 44, 45), (0, 7, 30, 23), (1, 8, 31, 24), (20, 22, 45, 43), (14, 15, 38, 37), (15, 16, 39, 38), (2, 1, 24, 25), (21, 0, 23, 44), (13, 14, 37, 36), (16, 17, 40, 39), (3, 2, 25, 26), (12, 13, 36, 35), (17, 18, 41, 40), (4, 3, 26, 27), (11, 12, 35, 34), (46, 66, 68, 67), (35, 36, 59, 58), (40, 41, 64, 63), (27, 26, 49, 50), (34, 35, 58, 57), (41, 42, 65, 64), (28, 27, 50, 51), (33, 34, 57, 56), (42, 43, 66, 65), (29, 28, 51, 52), (32, 33, 56, 55), (23, 43, 66, 46), (30, 29, 52, 53), (31, 32, 55, 54), (45, 44, 67, 68), (23, 30, 53, 46), (24, 31, 54, 47), (43, 45, 68, 66), (37, 38, 61, 60), (38, 39, 62, 61), (25, 24, 47, 48), (44, 23, 46, 67), (36, 37, 60, 59), (39, 40, 63, 62), (68, 65, 66), (52, 51, 53), (67, 46, 53), (68, 67, 87, 88), (47, 54, 75, 69), (60, 61, 82, 81), (61, 62, 83, 82), (48, 47, 69, 70), (59, 60, 81, 80), (62, 63, 84, 83), (49, 48, 70, 71), (58, 59, 80, 79), (63, 64, 85, 84), (67, 53, 74, 87), (50, 49, 71, 72), (57, 58, 79, 78), (64, 65, 86, 85), (65, 68, 88, 86), (51, 50, 72, 73), (56, 57, 78, 77), (53, 51, 73, 74), (55, 56, 77, 76), (54, 55, 76, 75), (70, 69, 89, 90), (80, 81, 101, 100), (88, 87, 107, 108), (71, 70, 90, 91), (79, 80, 100, 99), (87, 74, 94, 107), (72, 71, 91, 92), (78, 79, 99, 98), (86, 88, 108, 106), (73, 72, 92, 93), (77, 78, 98, 97), (74, 73, 93, 94), (82, 83, 103, 102), (76, 77, 97, 96), (83, 84, 104, 103), (75, 76, 96, 95), (84, 85, 105, 104), (69, 75, 95, 89), (81, 82, 102, 101), (85, 86, 106, 105), (92, 94, 93), (103, 105, 106), (97, 98, 96), (103, 106, 122, 121), (96, 98, 116, 115), (95, 96, 115, 114), (89, 95, 114, 109), (101, 102, 120, 119), (90, 89, 109, 110), (100, 101, 119, 118), (108, 107, 123, 124), (91, 90, 110, 111), (99, 100, 118, 117), (107, 94, 113, 123), (92, 91, 111, 112), (94, 92, 112, 113), (98, 99, 117, 116), (106, 108, 124, 122), (102, 103, 121, 120), (113, 112, 128, 129), (110, 109, 125, 126), (121, 122, 138, 137), (111, 110, 126, 127), (119, 120, 136, 135), (115, 116, 132, 131), (112, 111, 127, 128), (118, 119, 135, 134), (120, 121, 137, 136), (117, 118, 134, 133), (124, 123, 139, 140), (116, 117, 133, 132), (123, 113, 129, 139), (114, 115, 131, 130), (122, 124, 140, 138), (109, 114, 130, 125), (140, 139, 129, 128, 137, 138), (131, 132, 130), (132, 133, 147, 146), (135, 136, 150, 149), (127, 126, 142, 143), (134, 135, 149, 148), (128, 127, 143, 144), (137, 128, 144, 151), (125, 130, 145, 141), (133, 134, 148, 147), (136, 137, 151, 150), (130, 132, 146, 145), (126, 125, 141, 142), (146, 147, 158, 157), (145, 146, 157, 156), (149, 150, 161, 160), (144, 143, 154, 155), (141, 145, 156, 152), (148, 149, 160, 159), (150, 151, 162, 161), (142, 141, 152, 153), (147, 148, 159, 158), (151, 144, 155, 162), (143, 142, 153, 154), (155, 154, 161, 162), (161, 154, 160), (154, 153, 160), (160, 153, 159), (153, 152, 159), (156, 157, 152), (157, 158, 152), (159, 152, 158)])
_uv = me_cube_015.uv_layers.new(name='UVMap')
_uv.uv.foreach_set('vector', [0.1287, 0.009301, 0.1287, 0.009301, 0.1287, 0.009301, 0.1287, 0.009301, 0.6115, 0.2844, 0.7164, 0.278, 0.7042, 0.4865, 0.6057, 0.4925, 0.3573, 0.1244, 0.4855, 0.03035, 0.5064, 0.3049, 0.3782, 0.399, 0.2789, 0.06693, 0.4254, 0.06786, 0.4856, 0.2912, 0.3391, 0.2903, 0.2023, 0.07739, 0.3182, 0.06852, 0.1556, 0.294, 0.03972, 0.3028, 0.1269, 0.0601, 0.2696, 0.0337, 0.2422, 0.2262, 0.09943, 0.2526, 0.1477, 0.07541, 0.2789, 0.06693, 0.3391, 0.2903, 0.2079, 0.2988, 0.6252, 0.3634, 0.7905, 0.3645, 0.7739, 0.7405, 0.6086, 0.7394, 0.3229, 0.462, 0.3756, 0.4746, 0.4215, 0.6746, 0.3688, 0.662, 0.074, 0.08507, 0.1477, 0.07541, 0.2079, 0.2988, 0.1342, 0.3084, 0.4737, 0.1758, 0.6252, 0.3634, 0.6086, 0.7394, 0.4571, 0.5518, 0.2696, 0.0337, 0.3879, 0.0226, 0.3605, 0.2151, 0.2422, 0.2262, 0.3879, 0.0226, 0.5661, 0.01319, 0.5386, 0.2057, 0.3605, 0.2151, 0.782, 0.05104, 0.9015, 0.07328, 0.9617, 0.2966, 0.8422, 0.2744, 0.1287, 0.009301, 0.1287, 0.009301, 0.1287, 0.009301, 0.1287, 0.009301, 0.6947, 0.06754, 0.8479, 0.06066, 0.6853, 0.2861, 0.5321, 0.293, 0.8479, 0.06066, 0.933, 0.05509, 0.7704, 0.2805, 0.6853, 0.2861, 0.6562, 0.05461, 0.782, 0.05104, 0.8422, 0.2744, 0.7164, 0.278, 0.1287, 0.009301, 0.1287, 0.009301, 0.1287, 0.009301, 0.1287, 0.009301, 0.5987, 0.06495, 0.6947, 0.06754, 0.5321, 0.293, 0.4361, 0.2904, 0.4531, 0.8512, 0.3746, 0.8778, 0.3746, 0.6749, 0.4531, 0.6482, 0.5513, 0.06107, 0.6562, 0.05461, 0.7164, 0.278, 0.6115, 0.2844, 0.4531, 0.6993, 0.5016, 0.6482, 0.5016, 0.9011, 0.4531, 0.9521, 0.28, 0.1903, 0.3573, 0.1244, 0.3782, 0.399, 0.3009, 0.4648, 0.4254, 0.06786, 0.5513, 0.06107, 0.6115, 0.2844, 0.4856, 0.2912, 0.3182, 0.06852, 0.5203, 0.06213, 0.3577, 0.2876, 0.1556, 0.294, 0.3778, 0.8622, 0.4272, 0.874, 0.4319, 0.9331, 0.3825, 0.9213, 0.3577, 0.2876, 0.4361, 0.2904, 0.4037, 0.5102, 0.3301, 0.5075, 0.3009, 0.4648, 0.3782, 0.399, 0.4467, 0.6369, 0.3742, 0.6986, 0.4856, 0.2912, 0.6115, 0.2844, 0.6057, 0.4925, 0.4876, 0.4989, 0.1556, 0.294, 0.3577, 0.2876, 0.3301, 0.5075, 0.1405, 0.5135, 0.3782, 0.399, 0.5064, 0.3049, 0.5025, 0.599, 0.4467, 0.6369, 0.3391, 0.2903, 0.4856, 0.2912, 0.4876, 0.4989, 0.3502, 0.498, 0.03972, 0.3028, 0.1556, 0.294, 0.1405, 0.5135, 0.03185, 0.5218, 0.09943, 0.2526, 0.2422, 0.2262, 0.3061, 0.4052, 0.1819, 0.4723, 0.2079, 0.2988, 0.3391, 0.2903, 0.3502, 0.498, 0.2271, 0.4869, 0.4512, 0.03709, 0.6573, 0.0891, 0.6115, 0.3158, 0.4182, 0.267, 0.3688, 0.662, 0.4215, 0.6746, 0.4272, 0.874, 0.3778, 0.8622, 0.5386, 0.2057, 0.5994, 0.2545, 0.6383, 0.3991, 0.595, 0.4384, 0.2523, 0.05648, 0.4512, 0.03709, 0.4182, 0.267, 0.2316, 0.2852, 0.2422, 0.2262, 0.3605, 0.2151, 0.4267, 0.4371, 0.3158, 0.4475, 0.3605, 0.2151, 0.5386, 0.2057, 0.595, 0.4384, 0.417, 0.3948, 0.8422, 0.2744, 0.9617, 0.2966, 0.9342, 0.504, 0.8221, 0.4831, 0.5727, 0.6482, 0.5727, 0.6482, 0.5727, 0.9322, 0.5556, 0.8815, 0.5321, 0.293, 0.6853, 0.2861, 0.6374, 0.5061, 0.4937, 0.5126, 0.6853, 0.2861, 0.7704, 0.2805, 0.7172, 0.5009, 0.6374, 0.5061, 0.7164, 0.278, 0.8422, 0.2744, 0.8221, 0.4831, 0.7042, 0.4865, 0.5895, 0.94, 0.5895, 0.94, 0.5727, 0.6986, 0.5895, 0.6482, 0.4361, 0.2904, 0.5321, 0.293, 0.4937, 0.5126, 0.4037, 0.5102, 0.5478, 0.08288, 0.6877, 0.06542, 0.6923, 0.3956, 0.5611, 0.412, 0.3158, 0.4475, 0.1819, 0.4723, 0.3061, 0.4052, 0.6383, 0.3991, 0.6924, 0.496, 0.595, 0.4384, 0.4267, 0.4371, 0.417, 0.3948, 0.595, 0.4384, 0.3158, 0.4475, 0.4267, 0.4371, 0.4604, 0.5779, 0.3659, 0.5867, 0.8221, 0.4831, 0.9342, 0.504, 0.849, 0.6204, 0.7871, 0.607, 0.4937, 0.5126, 0.6374, 0.5061, 0.6156, 0.6208, 0.4843, 0.6244, 0.6374, 0.5061, 0.7172, 0.5009, 0.6747, 0.6145, 0.6156, 0.6208, 0.7042, 0.4865, 0.8221, 0.4831, 0.7871, 0.607, 0.687, 0.5989, 0.4037, 0.5102, 0.4937, 0.5126, 0.4843, 0.6244, 0.4076, 0.6224, 0.5611, 0.412, 0.6923, 0.3956, 0.6699, 0.5564, 0.5582, 0.5704, 0.6057, 0.4925, 0.7042, 0.4865, 0.687, 0.5989, 0.6029, 0.6121, 0.3301, 0.5075, 0.4037, 0.5102, 0.4076, 0.6224, 0.3552, 0.6223, 0.3742, 0.6986, 0.4467, 0.6369, 0.4306, 0.8006, 0.4028, 0.8266, 0.4267, 0.4371, 0.595, 0.4384, 0.6037, 0.579, 0.4604, 0.5779, 0.4876, 0.4989, 0.6057, 0.4925, 0.6029, 0.6121, 0.5023, 0.6175, 0.1405, 0.5135, 0.3301, 0.5075, 0.3552, 0.6223, 0.2345, 0.6262, 0.4467, 0.6369, 0.5025, 0.599, 0.4781, 0.7683, 0.4306, 0.8006, 0.1819, 0.4723, 0.3158, 0.4475, 0.3659, 0.5867, 0.2519, 0.6078, 0.3502, 0.498, 0.4876, 0.4989, 0.5023, 0.6175, 0.3856, 0.6088, 0.03185, 0.5218, 0.1405, 0.5135, 0.2345, 0.6262, 0.1709, 0.629, 0.262, 0.5134, 0.3502, 0.498, 0.3856, 0.6088, 0.3575, 0.6211, 0.4182, 0.267, 0.6115, 0.3158, 0.5941, 0.5109, 0.4295, 0.4693, 0.2316, 0.2852, 0.4182, 0.267, 0.4295, 0.4693, 0.3009, 0.4716, 0.687, 0.5989, 0.7871, 0.607, 0.7245, 0.7046, 0.6566, 0.6991, 0.4076, 0.6224, 0.4843, 0.6244, 0.493, 0.7155, 0.441, 0.7141, 0.3659, 0.5867, 0.4604, 0.5779, 0.483, 0.6927, 0.4189, 0.6987, 0.6029, 0.6121, 0.687, 0.5989, 0.6566, 0.6991, 0.5995, 0.7081, 0.3552, 0.6223, 0.4076, 0.6224, 0.441, 0.7141, 0.4055, 0.714, 0.4604, 0.5779, 0.6037, 0.579, 0.5803, 0.6934, 0.483, 0.6927, 0.5023, 0.6175, 0.6029, 0.6121, 0.5995, 0.7081, 0.5313, 0.7117, 0.2345, 0.6262, 0.3552, 0.6223, 0.4055, 0.714, 0.3236, 0.7167, 0.2519, 0.6078, 0.3659, 0.5867, 0.4189, 0.6987, 0.3416, 0.713, 0.3856, 0.6088, 0.5023, 0.6175, 0.5313, 0.7117, 0.4521, 0.6808, 0.1709, 0.629, 0.2345, 0.6262, 0.3236, 0.7167, 0.2825, 0.71, 0.6037, 0.579, 0.683, 0.5956, 0.6269, 0.6871, 0.5803, 0.6934, 0.4835, 0.5455, 0.5582, 0.5704, 0.5441, 0.6891, 0.4934, 0.6722, 0.4295, 0.4693, 0.5941, 0.5109, 0.548, 0.6525, 0.4348, 0.6323, 0.5582, 0.5704, 0.6699, 0.5564, 0.6199, 0.6796, 0.5441, 0.6891, 0.3009, 0.4716, 0.4295, 0.4693, 0.4348, 0.6323, 0.3475, 0.6339, 0.4028, 0.8266, 0.4306, 0.8006, 0.4238, 0.8894, 0.416, 0.9418, 0.7871, 0.607, 0.849, 0.6204, 0.7664, 0.7137, 0.7245, 0.7046, 0.4843, 0.6244, 0.6156, 0.6208, 0.5821, 0.713, 0.493, 0.7155, 0.4306, 0.8006, 0.4781, 0.7683, 0.4671, 0.9022, 0.4238, 0.8894, 0.5313, 0.7117, 0.433, 0.7142, 0.4521, 0.6808, 0.6025, 0.7634, 0.6077, 0.6621, 0.6513, 0.6624, 0.548, 0.6525, 0.5581, 0.6867, 0.4348, 0.6323, 0.5163, 0.708, 0.5835, 0.6577, 0.5587, 0.7634, 0.514, 0.7968, 0.4348, 0.6323, 0.5581, 0.6867, 0.5119, 0.7918, 0.4299, 0.7557, 0.3475, 0.6339, 0.4348, 0.6323, 0.4299, 0.7557, 0.3718, 0.7567, 0.7245, 0.7046, 0.7664, 0.7137, 0.7113, 0.7905, 0.6834, 0.7844, 0.493, 0.7155, 0.5821, 0.713, 0.5518, 0.7913, 0.4926, 0.7929, 0.6566, 0.6991, 0.7245, 0.7046, 0.6834, 0.7844, 0.6383, 0.7808, 0.441, 0.7141, 0.493, 0.7155, 0.4926, 0.7929, 0.458, 0.792, 0.4189, 0.6987, 0.483, 0.6927, 0.5083, 0.7841, 0.4656, 0.7881, 0.5995, 0.7081, 0.6566, 0.6991, 0.6383, 0.7808, 0.6003, 0.7867, 0.4055, 0.714, 0.441, 0.7141, 0.458, 0.792, 0.4344, 0.792, 0.483, 0.6927, 0.5803, 0.6934, 0.573, 0.7846, 0.5083, 0.7841, 0.5313, 0.7117, 0.5995, 0.7081, 0.6003, 0.7867, 0.5549, 0.7892, 0.433, 0.7142, 0.5313, 0.7117, 0.5549, 0.7892, 0.4896, 0.7908, 0.3236, 0.7167, 0.4055, 0.714, 0.4344, 0.792, 0.3799, 0.7937, 0.3416, 0.713, 0.4189, 0.6987, 0.4656, 0.7881, 0.4142, 0.7976, 0.4934, 0.6722, 0.5441, 0.6891, 0.5299, 0.7906, 0.4962, 0.7794, 0.4896, 0.7908, 0.5549, 0.7892, 0.5785, 0.8796, 0.5458, 0.8835, 0.6383, 0.7808, 0.6834, 0.7844, 0.6425, 0.8772, 0.62, 0.8754, 0.514, 0.7968, 0.5587, 0.7634, 0.5301, 0.886, 0.5138, 0.8997, 0.6003, 0.7867, 0.6383, 0.7808, 0.62, 0.8754, 0.6011, 0.8783, 0.4926, 0.7929, 0.5518, 0.7913, 0.5182, 0.8835, 0.4887, 0.8843, 0.4299, 0.7557, 0.5119, 0.7918, 0.4632, 0.9098, 0.4246, 0.8804, 0.5549, 0.7892, 0.6003, 0.7867, 0.6011, 0.8783, 0.5785, 0.8796, 0.458, 0.792, 0.4926, 0.7929, 0.4887, 0.8843, 0.4715, 0.8838, 0.4962, 0.7794, 0.5299, 0.7906, 0.5169, 0.9129, 0.5001, 0.9073, 0.4344, 0.792, 0.458, 0.792, 0.4715, 0.8838, 0.4597, 0.8838, 0.4656, 0.7881, 0.5083, 0.7841, 0.5383, 0.8941, 0.5171, 0.8961, 0.3799, 0.7937, 0.4344, 0.792, 0.4597, 0.8838, 0.4326, 0.8847, 0.5083, 0.7841, 0.573, 0.7846, 0.5492, 0.8853, 0.5383, 0.8941, 0.3718, 0.7567, 0.4299, 0.7557, 0.4246, 0.8804, 0.3934, 0.8923, 0.4142, 0.7976, 0.4656, 0.7881, 0.5171, 0.8961, 0.4704, 0.8947, 0.6834, 0.7844, 0.7113, 0.7905, 0.6564, 0.8802, 0.6425, 0.8772, 0.5171, 0.8961, 0.5383, 0.8941, 0.5492, 0.8853, 0.574, 0.9071, 0.5226, 0.912, 0.4704, 0.8947, 0.4246, 0.8804, 0.4632, 0.9098, 0.3934, 0.8923, 0.4326, 0.8847, 0.4597, 0.8838, 0.463, 0.9089, 0.4454, 0.9094, 0.4887, 0.8843, 0.5182, 0.8835, 0.5009, 0.9087, 0.4818, 0.9092, 0.6011, 0.8783, 0.62, 0.8754, 0.6188, 0.9012, 0.6066, 0.9031, 0.4715, 0.8838, 0.4887, 0.8843, 0.4818, 0.9092, 0.4706, 0.9089, 0.5785, 0.8796, 0.6011, 0.8783, 0.6066, 0.9031, 0.5919, 0.9039, 0.5226, 0.912, 0.574, 0.9071, 0.5711, 0.9328, 0.5378, 0.936, 0.6425, 0.8772, 0.6564, 0.8802, 0.6424, 0.9043, 0.6334, 0.9024, 0.4597, 0.8838, 0.4715, 0.8838, 0.4706, 0.9089, 0.463, 0.9089, 0.5182, 0.8835, 0.5315, 0.882, 0.5095, 0.9077, 0.5009, 0.9087, 0.3934, 0.8923, 0.4632, 0.9098, 0.4445, 0.9394, 0.3993, 0.9281, 0.62, 0.8754, 0.6425, 0.8772, 0.6334, 0.9024, 0.6188, 0.9012, 0.4454, 0.9094, 0.463, 0.9089, 0.466, 0.9389, 0.4589, 0.9391, 0.3993, 0.9281, 0.4445, 0.9394, 0.4234, 0.9743, 0.4053, 0.9697, 0.4818, 0.9092, 0.5009, 0.9087, 0.4812, 0.9388, 0.4735, 0.939, 0.5919, 0.9039, 0.6066, 0.9031, 0.6126, 0.9327, 0.6067, 0.933, 0.6334, 0.9024, 0.6424, 0.9043, 0.6269, 0.9332, 0.6233, 0.9324, 0.4706, 0.9089, 0.4818, 0.9092, 0.4735, 0.939, 0.469, 0.9389, 0.5009, 0.9087, 0.5095, 0.9077, 0.4847, 0.9384, 0.4812, 0.9388, 0.6188, 0.9012, 0.6334, 0.9024, 0.6233, 0.9324, 0.6175, 0.9319, 0.463, 0.9089, 0.4706, 0.9089, 0.469, 0.9389, 0.466, 0.9389, 0.5378, 0.936, 0.5711, 0.9328, 0.5685, 0.9628, 0.5552, 0.9641, 0.6066, 0.9031, 0.6188, 0.9012, 0.6175, 0.9319, 0.6126, 0.9327, 0.5685, 0.9628, 0.5704, 0.9668, 0.56, 0.966, 0.5552, 0.9641, 0.56, 0.966, 0.5704, 0.9668, 0.5582, 0.9694, 0.5704, 0.9668, 0.5753, 0.97, 0.5582, 0.9694, 0.5582, 0.9694, 0.5753, 0.97, 0.5521, 0.9711, 0.5753, 0.97, 0.5721, 0.9742, 0.5521, 0.9711, 0.567, 0.9769, 0.5485, 0.9756, 0.5721, 0.9742, 0.5485, 0.9756, 0.5495, 0.9724, 0.5721, 0.9742, 0.5521, 0.9711, 0.5721, 0.9742, 0.5495, 0.9724])
me_cube_015.materials.append(mat_material_009)
me_cube_015.use_remesh_preserve_volume = False
me_cube_015.use_remesh_preserve_attributes = False
me_cube_015.use_mirror_vertex_groups = False
me_cube_015.update()
me_cube_014 = bpy.data.meshes.new('Cube.014')
me_cube_014.from_pydata([(-1.954, -3.026, 0.0), (-2.77, -3.429, 0.0), (-3.023, -3.279, 0.0), (-3.163, -3.11, 0.0), (-3.042, -2.951, 0.0), (-2.723, -2.866, 0.0), (-2.432, -2.932, 0.0), (-2.132, -2.932, 0.0), (-2.554, -3.607, 0.0), (-2.441, -3.813, 0.0), (-2.263, -3.907, 0.0), (-2.104, -3.869, 0.0), (-1.954, -3.729, 0.0), (-1.898, -3.532, 0.0), (-1.832, -3.41, 0.0), (-1.766, -3.269, 0.0), (-1.813, -3.091, 0.0), (-1.977, -3.044, 0.2635), (-2.745, -3.423, 0.2635), (-2.983, -3.282, 0.2635), (-3.115, -3.123, 0.2635), (-3.001, -2.973, 0.2635), (-2.701, -2.894, 0.2635), (-2.427, -2.956, 0.2635), (-2.145, -2.956, 0.2635), (-2.542, -3.591, 0.2635), (-2.436, -3.785, 0.2635), (-2.268, -3.874, 0.2635), (-2.118, -3.838, 0.2635), (-1.977, -3.706, 0.2635), (-1.924, -3.521, 0.2635), (-1.862, -3.406, 0.2635), (-1.8, -3.273, 0.2635), (-1.844, -3.106, 0.2635), (-2.108, -3.149, 0.5531), (-2.602, -3.393, 0.5854), (-2.755, -3.302, 0.5854), (-2.84, -3.2, 0.5854), (-2.766, -3.104, 0.5854), (-2.573, -3.053, 0.5854), (-2.398, -3.092, 0.5854), (-2.216, -3.092, 0.5854), (-2.471, -3.501, 0.5854), (-2.403, -3.626, 0.5854), (-2.296, -3.682, 0.547), (-2.199, -3.66, 0.547), (-2.108, -3.575, 0.5854), (-2.074, -3.455, 0.5854), (-2.035, -3.382, 0.5854), (-1.995, -3.297, 0.5531), (-2.023, -3.189, 0.528), (-2.537, -3.362, 0.7181), (-2.629, -3.307, 0.7181), (-2.681, -3.245, 0.6887), (-2.636, -3.187, 0.7181), (-2.519, -3.156, 0.7181), (-2.413, -3.18, 0.7181), (-2.303, -3.18, 0.7181), (-2.458, -3.427, 0.7181), (-2.417, -3.503, 0.6383), (-2.238, -3.472, 0.7181), (-2.218, -3.4, 0.7181), (-2.194, -3.355, 0.6616), (-2.493, -3.314, 0.8161), (-2.529, -3.293, 0.8161), (-2.531, -3.247, 0.8161), (-2.487, -3.235, 0.8161), (-2.446, -3.244, 0.8161), (-2.404, -3.244, 0.8161), (-2.463, -3.339, 0.8161), (-2.38, -3.356, 0.8161), (-2.476, -3.295, 0.8511), (-2.489, -3.287, 0.8511), (-2.49, -3.271, 0.8511), (-2.474, -3.266, 0.8511), (-2.459, -3.27, 0.8511), (-2.444, -3.27, 0.8511), (-2.465, -3.304, 0.8511), (-2.435, -3.31, 0.8511)], [], [(5, 4, 21, 22), (10, 11, 28, 27), (6, 5, 22, 23), (9, 10, 27, 26), (7, 6, 23, 24), (8, 9, 26, 25), (0, 7, 24, 17), (1, 8, 25, 18), (14, 15, 32, 31), (15, 16, 33, 32), (2, 1, 18, 19), (13, 14, 31, 30), (0, 17, 33, 16), (3, 2, 19, 20), (12, 13, 30, 29), (4, 3, 20, 21), (11, 12, 29, 28), (20, 19, 36, 37), (29, 30, 47, 46), (21, 20, 37, 38), (28, 29, 46, 45), (22, 21, 38, 39), (27, 28, 45, 44), (23, 22, 39, 40), (26, 27, 44, 43), (24, 23, 40, 41), (25, 26, 43, 42), (17, 24, 41, 34), (18, 25, 42, 35), (31, 32, 49, 48), (32, 33, 50, 49), (19, 18, 35, 36), (30, 31, 48, 47), (17, 34, 50, 33), (45, 46, 43, 44), (49, 50, 34, 41, 48), (48, 41, 57, 62), (47, 48, 62, 61), (36, 35, 51, 52), (40, 39, 55, 56), (46, 47, 61, 60), (37, 36, 52, 53), (42, 43, 59, 58), (41, 40, 56, 57), (38, 37, 53, 54), (43, 46, 60, 59), (35, 42, 58, 51), (39, 38, 54, 55), (53, 52, 54), (62, 57, 60, 61), (59, 60, 58), (58, 60, 70, 69), (52, 51, 63, 64), (54, 52, 64, 65), (57, 56, 67, 68), (55, 54, 65, 66), (60, 57, 68, 70), (51, 58, 69, 63), (56, 55, 66, 67), (70, 68, 76, 78), (68, 67, 75, 76), (66, 65, 73, 74), (63, 69, 77, 71), (69, 70, 78, 77), (65, 64, 72, 73), (67, 66, 74, 75), (64, 63, 71, 72), (71, 77, 78, 76, 75, 74, 73, 72)])
_uv = me_cube_014.uv_layers.new(name='UVMap')
_uv.uv.foreach_set('vector', [0.6822, 0.09814, 0.9132, 0.1478, 0.871, 0.3414, 0.6536, 0.2947, 0.4879, 0.04636, 0.6451, 0.05219, 0.6278, 0.2736, 0.4799, 0.2681, 0.4749, 0.1158, 0.6822, 0.09814, 0.6536, 0.2947, 0.4584, 0.3113, 0.8023, 0.04669, 0.9549, 0.05769, 0.9364, 0.2956, 0.7928, 0.2853, 0.2593, 0.1041, 0.4749, 0.1158, 0.4584, 0.3113, 0.2555, 0.3003, 0.6243, 0.06438, 0.8023, 0.04669, 0.7928, 0.2853, 0.6252, 0.3019, 0.1335, 0.1386, 0.2593, 0.1041, 0.2555, 0.3003, 0.137, 0.3328, 0.4037, 0.06189, 0.6243, 0.06438, 0.6252, 0.3019, 0.4176, 0.2996, 0.3612, 0.04877, 0.4912, 0.03588, 0.4776, 0.2541, 0.3552, 0.2663, 0.4912, 0.03588, 0.665, 0.05092, 0.6411, 0.2683, 0.4776, 0.2541, 0.1775, 0.04907, 0.4037, 0.06189, 0.4176, 0.2996, 0.2047, 0.2875, 0.2492, 0.06205, 0.3612, 0.04877, 0.3552, 0.2663, 0.2497, 0.2788, 0.1335, 0.1386, 0.137, 0.3328, 0.04334, 0.3549, 0.03394, 0.1621, 0.004446, 0.05626, 0.1775, 0.04907, 0.2047, 0.2875, 0.04179, 0.2943, 0.06463, 0.07149, 0.2492, 0.06205, 0.2497, 0.2788, 0.07599, 0.2876, 0.9132, 0.1478, 1.004, 0.2228, 0.9569, 0.412, 0.871, 0.3414, 0.6451, 0.05219, 0.8324, 0.0843, 0.8041, 0.3038, 0.6278, 0.2736, 0.04179, 0.2943, 0.2047, 0.2875, 0.3478, 0.6032, 0.2431, 0.6075, 0.07599, 0.2876, 0.2497, 0.2788, 0.3076, 0.5732, 0.196, 0.5789, 0.871, 0.3414, 0.9569, 0.412, 0.7446, 0.6615, 0.6893, 0.6161, 0.6278, 0.2736, 0.8041, 0.3038, 0.7153, 0.6005, 0.6043, 0.55, 0.6536, 0.2947, 0.871, 0.3414, 0.6893, 0.6161, 0.5496, 0.5861, 0.4799, 0.2681, 0.6278, 0.2736, 0.6043, 0.55, 0.5093, 0.5464, 0.4584, 0.3113, 0.6536, 0.2947, 0.5496, 0.5861, 0.4242, 0.5967, 0.7928, 0.2853, 0.9364, 0.2956, 0.8177, 0.5744, 0.7258, 0.6017, 0.2555, 0.3003, 0.4584, 0.3113, 0.4242, 0.5967, 0.2937, 0.5897, 0.6252, 0.3019, 0.7928, 0.2853, 0.7258, 0.6017, 0.618, 0.6124, 0.137, 0.3328, 0.2555, 0.3003, 0.2937, 0.5897, 0.2192, 0.5878, 0.4176, 0.2996, 0.6252, 0.3019, 0.618, 0.6124, 0.4846, 0.6109, 0.3552, 0.2663, 0.4776, 0.2541, 0.4556, 0.5315, 0.3754, 0.5652, 0.4776, 0.2541, 0.6411, 0.2683, 0.5619, 0.5206, 0.4556, 0.5315, 0.2047, 0.2875, 0.4176, 0.2996, 0.4846, 0.6109, 0.3478, 0.6032, 0.2497, 0.2788, 0.3552, 0.2663, 0.3754, 0.5652, 0.3076, 0.5732, 0.137, 0.3328, 0.2192, 0.5878, 0.1603, 0.5844, 0.04334, 0.3549, 0.6043, 0.55, 0.7153, 0.6005, 0.4314, 0.5943, 0.5093, 0.5464, 0.1411, 0.6484, 0.1603, 0.5844, 0.2192, 0.5878, 0.2937, 0.5897, 0.17, 0.7103, 0.3754, 0.5652, 0.665, 0.615, 0.5809, 0.74, 0.4085, 0.6649, 0.3076, 0.5732, 0.3754, 0.5652, 0.4085, 0.6649, 0.3649, 0.7148, 0.3478, 0.6032, 0.4846, 0.6109, 0.5055, 0.7433, 0.4228, 0.7386, 0.4242, 0.5967, 0.5496, 0.5861, 0.5064, 0.7229, 0.4306, 0.7294, 0.196, 0.5789, 0.3076, 0.5732, 0.3649, 0.7148, 0.2974, 0.7182, 0.2431, 0.6075, 0.3478, 0.6032, 0.4228, 0.7386, 0.3592, 0.7152, 0.618, 0.6124, 0.7258, 0.6017, 0.6505, 0.6671, 0.5862, 0.7442, 0.2937, 0.5897, 0.4242, 0.5967, 0.4306, 0.7294, 0.3518, 0.7251, 0.6893, 0.6161, 0.7446, 0.6615, 0.6257, 0.7478, 0.5909, 0.7411, 0.4314, 0.5943, 0.7153, 0.6005, 0.6289, 0.7368, 0.4622, 0.6685, 0.4846, 0.6109, 0.618, 0.6124, 0.5862, 0.7442, 0.5055, 0.7433, 0.5496, 0.5861, 0.6893, 0.6161, 0.5909, 0.7411, 0.5064, 0.7229, 0.3592, 0.7152, 0.4228, 0.7386, 0.3523, 0.7577, 0.4085, 0.6649, 0.5809, 0.74, 0.2974, 0.7182, 0.3649, 0.7148, 0.4622, 0.6685, 0.6289, 0.7368, 0.4486, 0.7531, 0.4486, 0.7531, 0.6289, 0.7368, 0.5394, 0.8487, 0.4707, 0.8549, 0.4228, 0.7386, 0.5055, 0.7433, 0.5041, 0.8445, 0.4726, 0.8427, 0.3523, 0.7577, 0.4228, 0.7386, 0.4726, 0.8427, 0.4457, 0.85, 0.3518, 0.7251, 0.4306, 0.7294, 0.4509, 0.8278, 0.4208, 0.8262, 0.5064, 0.7229, 0.5909, 0.7411, 0.5121, 0.8323, 0.4798, 0.8254, 0.2974, 0.7182, 0.5809, 0.74, 0.522, 0.8412, 0.4139, 0.8329, 0.5055, 0.7433, 0.5862, 0.7442, 0.5349, 0.8449, 0.5041, 0.8445, 0.4306, 0.7294, 0.5064, 0.7229, 0.4798, 0.8254, 0.4509, 0.8278, 0.4139, 0.8329, 0.522, 0.8412, 0.499, 0.8782, 0.46, 0.8752, 0.4208, 0.8262, 0.4509, 0.8278, 0.4591, 0.8641, 0.4483, 0.8635, 0.4798, 0.8254, 0.5121, 0.8323, 0.4811, 0.8657, 0.4695, 0.8632, 0.5041, 0.8445, 0.5349, 0.8449, 0.5146, 0.8813, 0.5035, 0.8812, 0.4707, 0.8549, 0.5394, 0.8487, 0.5044, 0.8898, 0.4796, 0.892, 0.4457, 0.85, 0.4726, 0.8427, 0.4922, 0.8805, 0.4825, 0.8831, 0.4509, 0.8278, 0.4798, 0.8254, 0.4695, 0.8632, 0.4591, 0.8641, 0.4726, 0.8427, 0.5041, 0.8445, 0.5035, 0.8812, 0.4922, 0.8805, 0.4719, 0.8757, 0.4643, 0.8793, 0.4428, 0.8808, 0.4483, 0.8635, 0.4591, 0.8641, 0.4695, 0.8632, 0.4811, 0.8657, 0.4808, 0.8729])
me_cube_014.materials.append(mat_material_008)
me_cube_014.use_remesh_preserve_volume = False
me_cube_014.use_remesh_preserve_attributes = False
me_cube_014.use_mirror_vertex_groups = False
me_cube_014.update()
me_cylinder_006 = bpy.data.meshes.new('Cylinder.006')
me_cylinder_006.from_pydata([(0.0, 1.0, -1.0), (0.0, 1.0, 1.0), (0.866, 0.5, -1.0), (0.866, 0.5, 1.0), (0.866, -0.5, -1.0), (0.866, -0.5, 1.0), (-8.742e-08, -1.0, -1.0), (-8.742e-08, -1.0, 1.0), (-0.866, -0.5, -1.0), (-0.866, -0.5, 1.0), (-0.866, 0.5, -1.0), (-0.866, 0.5, 1.0), (0.0, 1.0, -0.329), (0.866, 0.5, -0.329), (0.866, -0.5, -0.329), (-8.742e-08, -1.0, -0.329), (-0.866, -0.5, -0.329), (-0.866, 0.5, -0.329), (0.0, 1.0, 0.3272), (0.866, 0.5, 0.3272), (0.866, -0.5, 0.3272), (-8.742e-08, -1.0, 0.3272), (-0.866, -0.5, 0.3272), (-0.866, 0.5, 0.3272)], [], [(18, 1, 3, 19), (19, 3, 5, 20), (20, 5, 7, 21), (21, 7, 9, 22), (23, 11, 1, 18), (22, 9, 11, 23), (8, 16, 17, 10), (10, 17, 12, 0), (6, 15, 16, 8), (4, 14, 15, 6), (2, 13, 14, 4), (0, 12, 13, 2), (16, 22, 23, 17), (17, 23, 18, 12), (15, 21, 22, 16), (14, 20, 21, 15), (13, 19, 20, 14), (12, 18, 19, 13), (3, 1, 11, 9, 7, 5)])
_uv = me_cylinder_006.uv_layers.new(name='UVMap')
_uv.uv.foreach_set('vector', [0.1667, 0.2213, 0.1667, 0.3334, 0.0001035, 0.3334, 9.852e-05, 0.2213, 0.9999, 0.2212, 0.9999, 0.3334, 0.8333, 0.3334, 0.8333, 0.2212, 0.8333, 0.2212, 0.8333, 0.3334, 0.6666, 0.3334, 0.6666, 0.2212, 0.6666, 0.2212, 0.6666, 0.3334, 0.5, 0.3334, 0.5, 0.2212, 0.3334, 0.2213, 0.3334, 0.3334, 0.1667, 0.3334, 0.1667, 0.2213, 0.5, 0.2212, 0.5, 0.3334, 0.3334, 0.3334, 0.3334, 0.2213, 0.5, 9.425e-05, 0.5, 0.1119, 0.3334, 0.1119, 0.3334, 9.974e-05, 0.3334, 9.974e-05, 0.3334, 0.1119, 0.1667, 0.1119, 0.1667, 0.0001064, 0.6666, 9.1e-05, 0.6666, 0.1119, 0.5, 0.1119, 0.5, 9.425e-05, 0.8333, 8.916e-05, 0.8333, 0.1119, 0.6666, 0.1119, 0.6666, 9.1e-05, 0.9999, 8.916e-05, 0.9999, 0.1119, 0.8333, 0.1119, 0.8333, 8.916e-05, 0.1667, 0.0001064, 0.1667, 0.1119, 9.386e-05, 0.1119, 8.916e-05, 0.0001134, 0.5, 0.1119, 0.5, 0.2212, 0.3334, 0.2213, 0.3334, 0.1119, 0.3334, 0.1119, 0.3334, 0.2213, 0.1667, 0.2213, 0.1667, 0.1119, 0.6666, 0.1119, 0.6666, 0.2212, 0.5, 0.2212, 0.5, 0.1119, 0.8333, 0.1119, 0.8333, 0.2212, 0.6666, 0.2212, 0.6666, 0.1119, 0.9999, 0.1119, 0.9999, 0.2212, 0.8333, 0.2212, 0.8333, 0.1119, 0.1667, 0.1119, 0.1667, 0.2213, 9.852e-05, 0.2213, 9.386e-05, 0.1119, 0.433, 9.304e-05, 0.866, 0.2501, 0.866, 0.75, 0.433, 0.9999, 9.304e-05, 0.75, 0.0001121, 0.2501])
me_cylinder_006.materials.append(mat_material_007)
me_cylinder_006.use_remesh_preserve_volume = False
me_cylinder_006.use_remesh_preserve_attributes = False
me_cylinder_006.use_mirror_vertex_groups = False
me_cylinder_006.update()

# ---- objects
ob_sun = bpy.data.objects.new('Sun', light_sun_001)
ob_camera = bpy.data.objects.new('Camera', cam_camera)
ob_cube_011 = bpy.data.objects.new('Cube.011', me_cube_019)
ob_cube_010 = bpy.data.objects.new('Cube.010', me_cube_018)
ob_cube_009 = bpy.data.objects.new('Cube.009', me_cube_017)
ob_cube_007 = bpy.data.objects.new('Cube.007', me_cube_016)
ob_cube_005 = bpy.data.objects.new('Cube.005', me_cube_015)
ob_cube_002 = bpy.data.objects.new('Cube.002', me_cube_014)
ob_cylinder_000 = bpy.data.objects.new('Cylinder.000', me_cylinder_006)

# ---- transforms, parenting, visibility, modifiers, constraints
ob_sun.location = (0.3217, -0.1407, 2.752)
ob_sun.lineart.crease_threshold = 0.0
ob_camera.location = (7.481, -6.508, 5.344)
ob_camera.rotation_euler = (1.109, 0.0, 0.8149)
ob_camera.lock_rotations_4d = False
ob_camera.empty_display_type = 'ARROWS'
ob_camera.color = (0.0, 0.0, 0.0, 0.0)
ob_camera.display_type = 'WIRE'
ob_camera.lineart.crease_threshold = 0.0
ob_cube_011.location = (1.809, 0.9807, 1.0)
ob_cube_011.rotation_euler = (0.0, -0.0, 0.1154)
ob_cube_011.scale = (0.6007, 0.6007, 0.6007)
ob_cube_011.lineart.crease_threshold = 0.0
ob_cube_010.location = (0.8048, -0.7477, 1.0)
ob_cube_010.rotation_euler = (0.0, -0.0, 0.4738)
ob_cube_010.scale = (0.6342, 0.6342, 0.348)
ob_cube_010.lineart.crease_threshold = 0.0
ob_cube_009.location = (4.283, 1.301, 1.0)
ob_cube_009.scale = (0.6807, 0.6807, 0.5736)
ob_cube_009.lineart.crease_threshold = 0.0
ob_cube_007.location = (1.563, 1.285, 1.0)
ob_cube_007.rotation_euler = (0.0, -0.0, 0.3211)
ob_cube_007.scale = (0.4268, 0.4268, 0.4268)
ob_cube_007.lineart.crease_threshold = 0.0
ob_cube_005.location = (-0.4019, 0.3321, 1.0)
ob_cube_005.rotation_euler = (0.0, -0.0, -3.706)
ob_cube_005.scale = (0.6143, 0.6143, 0.2979)
ob_cube_005.lineart.crease_threshold = 0.0
ob_cube_002.location = (2.163, 1.959, 0.9799)
ob_cube_002.rotation_euler = (0.0, -0.0, -0.1343)
ob_cube_002.scale = (0.6065, 0.6065, 0.6065)
ob_cube_002.lineart.crease_threshold = 0.0
ob_cylinder_000.location = (0.0522, -0.1675, 0.0)
ob_cylinder_000.lineart.crease_threshold = 0.0

# ---- collection membership
col_collection_1.objects.link(ob_sun)
col_collection_1.objects.link(ob_camera)
col_collection_1.objects.link(ob_cube_011)
col_collection_1.objects.link(ob_cube_010)
col_collection_1.objects.link(ob_cube_009)
col_collection_1.objects.link(ob_cube_007)
col_collection_1.objects.link(ob_cube_005)
col_collection_1.objects.link(ob_cube_002)
col_collection_1.objects.link(ob_cylinder_000)

# ---- scene / render settings (as saved in the file)
scene.camera = ob_camera
scene.frame_start = 1; scene.frame_end = 250; scene.frame_set(0)
scene.render.engine = 'BLENDER_EEVEE_NEXT'
scene.render.resolution_percentage = 50
scene.render.dither_intensity = 0.0
scene.cycles.use_denoising = False
scene.cycles.samples = 128
scene.cycles.sampling_pattern = 'TABULATED_SOBOL'
scene.cycles.use_adaptive_sampling = False
scene.cycles.use_light_tree = False
scene.cycles.blur_glossy = 0.0
scene.cycles.sample_clamp_indirect = 0.0
scene.view_settings.view_transform = 'Standard'
bpy.context.view_layer.update()
